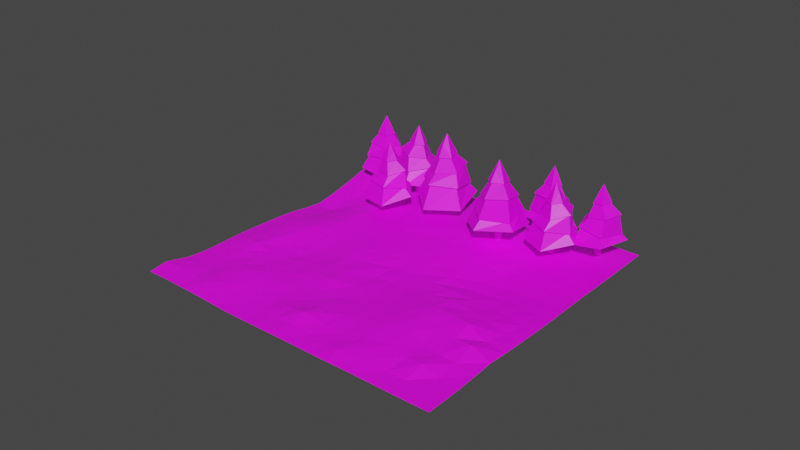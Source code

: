 # Source: escena.blend  (saved by Blender 3.5.10; exported with 4.5.12 LTS)
import bpy
from mathutils import Matrix  # noqa: F401  (used for matrix-valued properties, if any)

bpy.ops.wm.read_factory_settings(use_empty=True)
scene = bpy.context.scene
scene.name = 'Scene'

# ---- collections
col_collection = bpy.data.collections.new('Collection'); scene.collection.children.link(col_collection)

# ---- images (referenced by path relative to the original .blend; pixels are not part of the script)
import os
ASSET_DIR = os.environ.get("B2B_ASSET_DIR", "")  # directory of the original .blend (textures are referenced by path, not embedded)
HERE = os.path.dirname(os.path.abspath(__file__))  # packed textures are extracted next to this script under _unpacked/

def load_image(name, relpath, width, height, colorspace="sRGB"):
    """Load a texture the original file referenced (path relative to the .blend, or extracted next to this script)."""
    p = next((c for c in (os.path.join(HERE, relpath), os.path.join(ASSET_DIR, relpath)) if relpath and os.path.exists(c)), "")
    if p:
        img = bpy.data.images.load(p, check_existing=True)
        img.name = name
    else:  # same state as the original file: an image datablock whose file is absent (Cycles renders it pink)
        img = bpy.data.images.new(name, width, height)
        img.source = "FILE"
        img.filepath = "//" + (relpath or name)
    img.colorspace_settings.name = colorspace
    return img
img_texture1_png = load_image('texture1.png', 'texture1.png', 1024, 1024, 'sRGB')

# ---- materials (node trees are filled in below, after node groups)
mat_material_002 = bpy.data.materials.new('Material.002')
mat_material_002.use_transparent_shadow = False

# ---- material node trees
mat_material_002.use_nodes = True; mat_material_002.node_tree.nodes.clear()
_N = mat_material_002.node_tree.nodes; _L = mat_material_002.node_tree.links
n0 = _N.new('ShaderNodeBsdfPrincipled'); n0.name = 'Principled BSDF'; n0.location = (10, 300)
n0.distribution = 'GGX'
n0.subsurface_method = 'RANDOM_WALK_SKIN'
n0.inputs[3].default_value = 1.45
n0.inputs[27].default_value = (0.0, 0.0, 0.0, 1.0)
n0.inputs[28].default_value = 1.0
n1 = _N.new('ShaderNodeOutputMaterial'); n1.name = 'Material Output'; n1.location = (300, 300)
n2 = _N.new('ShaderNodeTexImage'); n2.name = 'Image Texture'; n2.location = (-347, 184)
n2.image = img_texture1_png
_L.new(n0.outputs[0], n1.inputs[0])
_L.new(n2.outputs[0], n0.inputs[0])
n1.is_active_output = True

# ---- world
world_world = bpy.data.worlds.new('World'); scene.world = world_world
world_world.use_nodes = True; world_world.node_tree.nodes.clear()
_N = world_world.node_tree.nodes; _L = world_world.node_tree.links
n0 = _N.new('ShaderNodeOutputWorld'); n0.name = 'World Output'; n0.location = (300, 300)
n1 = _N.new('ShaderNodeBackground'); n1.name = 'Background'; n1.location = (10, 300)
n1.inputs[0].default_value = (0.05088, 0.05088, 0.05088, 1.0)
_L.new(n1.outputs[0], n0.inputs[0])
n0.is_active_output = True
world_world.color = (0.05088, 0.05088, 0.05088)
world_world.use_sun_shadow = False
world_world.sun_shadow_jitter_overblur = 0.0

# ---- meshes
me_cone_019 = bpy.data.meshes.new('Cone.019')
me_cone_019.from_pydata([(1.206, 3.516, 0.5009), (1.523, 3.544, 0.5383), (1.138, 3.205, 0.4635), (1.161, 3.566, 0.5009), (1.072, 3.849, 0.07976), (1.779, 3.91, 0.1892), (0.9235, 3.155, -0.02972), (1.123, 3.791, 0.07976), (1.741, 3.844, 0.1754), (0.9935, 3.185, -0.01585), (0.8606, 3.907, -0.427), (1.784, 3.99, -0.5387), (0.6635, 3.001, -0.3152), (0.9308, 3.827, -0.427), (1.731, 3.899, -0.5238), (0.7601, 3.043, -0.3302), (0.7229, 4.063, -0.9168), (1.883, 4.163, -0.735), (0.4794, 2.924, -1.099), (1.489, 2.321, -1.029), (2.357, 3.086, -0.8045), (1.455, 2.629, -0.3671), (2.055, 3.159, -0.4868), (1.465, 2.524, -0.3579), (2.158, 3.135, -0.496), (1.531, 2.863, 0.02067), (1.993, 3.271, 0.1389), (1.539, 2.787, 0.0121), (2.067, 3.254, 0.1474), (1.413, 3.041, 0.4778), (1.651, 3.251, 0.524), (1.42, 2.974, 0.4721), (1.717, 3.236, 0.5297), (1.386, 3.311, 1.181), (1.077, 3.178, 0.4543), (1.23, 3.244, 0.8409), (1.557, 3.602, 0.5475), (1.552, 3.274, 0.8409), (-0.01354, 0.3053, 0.802), (0.2914, 0.08148, 0.8464), (0.1749, -0.2807, 0.8294), (-0.202, -0.2807, 0.7746), (-0.3184, 0.08148, 0.7576), (-0.01354, -0.01863, 1.61), (-0.2056, 0.04377, 1.206), (0.1052, -0.182, 1.206), (-0.01354, 0.3852, 0.802), (0.3665, 0.1062, 0.8574), (0.2214, -0.3453, 0.8362), (-0.2484, -0.3453, 0.7678), (-0.3936, 0.1062, 0.7467), (0.1288, 0.615, 0.3018), (0.7206, 0.1772, 0.4153), (0.4946, -0.5313, 0.372), (-0.237, -0.5313, 0.2316), (-0.463, 0.1772, 0.1882), (0.1288, 0.7069, 0.3018), (0.8065, 0.2056, 0.4318), (0.5476, -0.6056, 0.3821), (-0.29, -0.6056, 0.2214), (-0.5489, 0.2056, 0.1717), (-0.01354, 0.7989, -0.3001), (0.7554, 0.234, -0.4151), (0.4617, -0.68, -0.3712), (-0.4888, -0.68, -0.2291), (-0.7825, 0.234, -0.1852), (-0.01354, 0.9251, -0.3001), (0.8741, 0.273, -0.4329), (0.5351, -0.7821, -0.3822), (-0.5621, -0.7821, -0.2181), (-0.9012, 0.273, -0.1674), (-0.01354, 1.172, -0.882), (1.098, 0.3494, -0.666), (0.6736, -0.9821, -0.7485), (-0.7007, -0.9821, -1.016), (-1.125, 0.3494, -1.098), (-0.8918, -4.602, 0.5009), (-0.9089, -4.92, 0.5383), (-1.19, -4.49, 0.4635), (-0.8355, -4.565, 0.5009), (-0.5432, -4.517, 0.07976), (-0.5841, -5.226, 0.1892), (-1.209, -4.271, -0.02972), (-0.608, -4.559, 0.07976), (-0.6437, -5.178, 0.1754), (-1.189, -4.344, -0.01585), (-0.4552, -4.316, -0.427), (-0.5054, -5.242, -0.5387), (-1.324, -3.991, -0.3152), (-0.544, -4.374, -0.427), (-0.5876, -5.177, -0.5238), (-1.296, -4.093, -0.3302), (-0.281, -4.202, -0.9168), (-0.3483, -5.365, -0.735), (-1.373, -3.798, -1.099), (-2.115, -4.711, -1.029), (-1.482, -5.679, -0.8045), (-1.805, -4.721, -0.3671), (-1.367, -5.391, -0.4868), (-1.911, -4.717, -0.3579), (-1.405, -5.49, -0.496), (-1.584, -4.83, 0.02067), (-1.247, -5.345, 0.1389), (-1.661, -4.827, 0.0121), (-1.275, -5.417, 0.1474), (-1.391, -4.739, 0.4778), (-1.218, -5.005, 0.524), (-1.458, -4.736, 0.4721), (-1.242, -5.067, 0.5297), (-1.12, -4.751, 1.181), (-1.207, -4.426, 0.4543), (-1.165, -4.587, 0.8409), (-0.8569, -4.961, 0.5475), (-1.18, -4.91, 0.8409), (-0.1819, -6.256, 0.5009), (-0.4247, -6.462, 0.5383), (-0.3058, -5.962, 0.4635), (-0.1165, -6.271, 0.5009), (0.1192, -6.451, 0.07976), (-0.4236, -6.908, 0.1892), (-0.1592, -5.798, -0.02972), (0.04394, -6.433, 0.07976), (-0.4301, -6.832, 0.1754), (-0.1992, -5.862, -0.01585), (0.3256, -6.376, -0.427), (-0.3815, -6.976, -0.5387), (-0.03524, -5.522, -0.3152), (0.2223, -6.352, -0.427), (-0.3903, -6.871, -0.5238), (-0.09031, -5.612, -0.3302), (0.5281, -6.425, -0.9168), (-0.3627, -7.175, -0.735), (0.07106, -5.354, -1.099), (-1.102, -5.442, -1.029), (-1.37, -6.567, -0.8045), (-0.8962, -5.674, -0.3671), (-1.082, -6.453, -0.4868), (-0.9654, -5.594, -0.3579), (-1.179, -6.493, -0.496), (-0.8234, -5.909, 0.02067), (-0.9661, -6.509, 0.1389), (-0.874, -5.851, 0.0121), (-1.037, -6.537, 0.1474), (-0.6251, -5.987, 0.4778), (-0.6986, -6.296, 0.524), (-0.669, -5.936, 0.4721), (-0.7606, -6.321, 0.5297), (-0.4472, -6.192, 1.181), (-0.2709, -5.905, 0.4543), (-0.3587, -6.047, 0.8409), (-0.4192, -6.528, 0.5475), (-0.6041, -6.258, 0.8409), (0.3837, -4.342, 0.3701), (0.1554, -4.12, 0.4075), (0.6639, -4.191, 0.3327), (0.3744, -4.409, 0.3701), (0.2184, -4.66, -0.05102), (-0.2885, -4.164, 0.05846), (0.8416, -4.321, -0.1605), (0.229, -4.584, -0.05102), (-0.2136, -4.15, 0.04459), (0.7733, -4.287, -0.1466), (0.3117, -4.859, -0.5577), (-0.3527, -4.212, -0.6695), (1.128, -4.418, -0.446), (0.3264, -4.754, -0.5577), (-0.2492, -4.193, -0.6545), (1.033, -4.372, -0.4609), (0.2831, -5.065, -1.048), (-0.5485, -4.25, -0.8658), (1.306, -4.508, -1.229), (1.106, -3.348, -1.16), (-0.03988, -3.189, -0.9352), (0.8943, -3.576, -0.4979), (0.1017, -3.465, -0.6176), (0.9673, -3.499, -0.4887), (0.05244, -3.372, -0.6268), (0.6671, -3.67, -0.1101), (0.05708, -3.585, 0.008073), (0.7199, -3.615, -0.1187), (0.02148, -3.517, 0.01664), (0.6088, -3.875, 0.347), (0.2946, -3.831, 0.3932), (0.655, -3.827, 0.3413), (0.2633, -3.772, 0.3989), (0.4213, -4.072, 1.05), (0.7237, -4.22, 0.3235), (0.5742, -4.146, 0.7101), (0.08988, -4.132, 0.4167), (0.3413, -3.922, 0.7101), (-1.035, -2.929, 0.802), (-1.413, -2.921, 0.8464), (-0.9144, -2.57, 0.7576), (-0.9887, -2.994, 0.802), (-0.9197, -3.339, 0.3018), (-1.762, -3.32, 0.4318), (-0.6546, -2.539, 0.1717), (-0.9726, -3.264, 0.3018), (-1.709, -3.247, 0.4153), (-0.7411, -2.565, 0.1882), (-0.6777, -3.435, -0.3001), (-1.779, -3.414, -0.4329), (-0.3277, -2.391, -0.1674), (-0.7503, -3.332, -0.3001), (-1.704, -3.313, -0.4151), (-0.4472, -2.428, -0.1852), (-0.5353, -3.637, -0.882), (-1.918, -3.605, -0.666), (-0.1005, -2.324, -1.098), (-1.215, -1.481, -1.016), (-2.338, -2.272, -0.7485), (-1.214, -1.85, -0.2291), (-1.991, -2.397, -0.3712), (-1.213, -1.724, -0.2181), (-2.11, -2.356, -0.3822), (-1.334, -2.116, 0.2316), (-1.932, -2.538, 0.372), (-1.333, -2.025, 0.2214), (-2.018, -2.507, 0.3821), (-1.218, -2.341, 0.7746), (-1.526, -2.558, 0.8294), (-1.217, -2.262, 0.7678), (-1.602, -2.532, 0.8362), (-1.221, -2.664, 1.61), (-0.8387, -2.547, 0.7467), (-1.028, -2.604, 1.206), (-1.46, -2.985, 0.8574), (-1.412, -2.599, 1.206), (0.8334, 1.755, 0.5009), (1.031, 2.005, 0.5383), (1.013, 1.492, 0.4635), (0.7662, 1.758, 0.5009), (0.4997, 1.887, 0.07976), (0.9412, 2.442, 0.1892), (0.9018, 1.302, -0.02972), (0.577, 1.884, 0.07976), (0.9626, 2.369, 0.1754), (0.9282, 1.373, -0.01585), (0.312, 1.773, -0.427), (0.8864, 2.501, -0.5387), (0.8348, 1.007, -0.3152), (0.4181, 1.77, -0.427), (0.9158, 2.4, -0.5238), (0.8711, 1.106, -0.3302), (0.104, 1.78, -0.9168), (0.8287, 2.692, -0.735), (0.764, 0.8211, -1.099), (1.897, 1.14, -1.029), (1.937, 2.296, -0.8045), (1.649, 1.327, -0.3671), (1.676, 2.126, -0.4868), (1.732, 1.262, -0.3579), (1.764, 2.185, -0.496), (1.531, 1.543, 0.02067), (1.552, 2.158, 0.1389), (1.592, 1.496, 0.0121), (1.616, 2.201, 0.1474), (1.321, 1.58, 0.4778), (1.332, 1.897, 0.524), (1.374, 1.539, 0.4721), (1.388, 1.934, 0.5297), (1.106, 1.746, 1.181), (0.9899, 1.43, 0.4543), (1.048, 1.586, 0.8409), (1.012, 2.069, 0.5475), (1.247, 1.841, 0.8409), (-0.3589, 2.278, 0.3701), (-0.3002, 1.965, 0.4075), (-0.675, 2.315, 0.3327), (-0.3129, 2.327, 0.3701), (-0.04036, 2.443, -0.05102), (0.08785, 1.745, 0.05846), (-0.7453, 2.524, -0.1605), (-0.09323, 2.386, -0.05102), (0.01875, 1.776, 0.04459), (-0.7089, 2.457, -0.1466), (-0.002382, 2.658, -0.5577), (0.1682, 1.747, -0.6695), (-0.9231, 2.768, -0.446), (-0.07495, 2.581, -0.5577), (0.07283, 1.791, -0.6545), (-0.8726, 2.676, -0.4609), (0.1398, 2.81, -1.048), (0.35, 1.665, -0.8658), (-1.017, 2.944, -1.229), (-1.522, 1.881, -1.16), (-0.677, 1.091, -0.9352), (-1.218, 1.945, -0.4979), (-0.6335, 1.398, -0.6176), (-1.322, 1.925, -0.4887), (-0.6471, 1.293, -0.6268), (-0.9774, 1.892, -0.1101), (-0.5277, 1.471, 0.008073), (-1.053, 1.877, -0.1187), (-0.5379, 1.395, 0.01664), (-0.8118, 2.026, 0.347), (-0.5801, 1.809, 0.3932), (-0.8775, 2.013, 0.3413), (-0.5887, 1.742, 0.3989), (-0.5452, 2.078, 1.05), (-0.707, 2.374, 0.3235), (-0.6274, 2.227, 0.7101), (-0.2398, 1.936, 0.4167), (-0.5662, 1.91, 0.7101), (-0.6405, 2.096, -1.652), (-0.6435, 2.187, -1.652), (-0.6405, 2.096, -0.9468), (-0.5635, 2.024, -1.652), (-0.5635, 2.024, -0.9468), (-0.4725, 2.027, -1.652), (-0.4725, 2.027, -0.9468), (-0.4004, 2.104, -1.652), (-0.4004, 2.104, -0.9468), (-0.4035, 2.195, -1.652), (-0.4035, 2.195, -0.9468), (-0.4805, 2.267, -1.652), (-0.4805, 2.267, -0.9468), (-0.5715, 2.264, -1.652), (-0.5715, 2.264, -0.9468), (-0.6435, 2.187, -0.9468), (-0.1105, -0.08078, -1.6), (-0.1869, -0.00435, -1.6), (-0.1105, -0.08078, -0.7623), (0.01488, -0.08078, -1.6), (0.01488, -0.08078, -0.7623), (0.09131, -0.00435, -1.6), (0.09131, -0.00435, -0.7623), (0.09131, 0.121, -1.6), (0.09131, 0.121, -0.7623), (0.01488, 0.1974, -1.6), (0.01488, 0.1974, -0.7623), (-0.1105, 0.1974, -1.6), (-0.1105, 0.1974, -0.7623), (-0.1869, 0.121, -1.6), (-0.1869, 0.121, -0.7623), (-0.1869, -0.00435, -0.7623), (-1.208, -4.712, -1.521), (-1.19, -4.623, -1.521), (-1.208, -4.712, -0.816), (-1.151, -4.8, -1.521), (-1.151, -4.8, -0.816), (-1.062, -4.818, -1.521), (-1.062, -4.818, -0.816), (-0.9733, -4.761, -1.521), (-0.9733, -4.761, -0.816), (-0.9547, -4.672, -1.521), (-0.9547, -4.672, -0.816), (-1.012, -4.583, -1.521), (-1.012, -4.583, -0.816), (-1.102, -4.565, -1.521), (-1.102, -4.565, -0.816), (-1.19, -4.623, -0.816), (-0.4792, -6.101, -1.521), (-0.4017, -6.053, -1.521), (-0.4792, -6.101, -0.816), (-0.5037, -6.204, -1.521), (-0.5037, -6.204, -0.816), (-0.456, -6.281, -1.521), (-0.456, -6.281, -0.816), (-0.3533, -6.306, -1.521), (-0.3533, -6.306, -0.816), (-0.2758, -6.258, -1.521), (-0.2758, -6.258, -0.816), (-0.2514, -6.155, -1.521), (-0.2514, -6.155, -0.816), (-0.2991, -6.078, -1.521), (-0.2991, -6.078, -0.816), (-0.4017, -6.053, -0.816), (0.5093, -4.031, -1.652), (0.5642, -4.104, -1.652), (0.5093, -4.031, -0.9468), (0.4048, -4.017, -1.652), (0.4048, -4.017, -0.9468), (0.3322, -4.072, -1.652), (0.3322, -4.072, -0.9468), (0.3176, -4.176, -1.652), (0.3176, -4.176, -0.9468), (0.3725, -4.249, -1.652), (0.3725, -4.249, -0.9468), (0.477, -4.263, -1.652), (0.477, -4.263, -0.9468), (0.5496, -4.208, -1.652), (0.5496, -4.208, -0.9468), (0.5642, -4.104, -0.9468), (-1.178, -2.557, -1.6), (-1.071, -2.576, -1.6), (-1.178, -2.557, -0.7623), (-1.28, -2.63, -1.6), (-1.28, -2.63, -0.7623), (-1.299, -2.736, -1.6), (-1.299, -2.736, -0.7623), (-1.227, -2.839, -1.6), (-1.227, -2.839, -0.7623), (-1.12, -2.857, -1.6), (-1.12, -2.857, -0.7623), (-1.018, -2.785, -1.6), (-1.018, -2.785, -0.7623), (-0.9992, -2.678, -1.6), (-0.9992, -2.678, -0.7623), (-1.071, -2.576, -0.7623), (1.155, 1.662, -1.521), (1.089, 1.6, -1.521), (1.155, 1.662, -0.816), (1.159, 1.768, -1.521), (1.159, 1.768, -0.816), (1.097, 1.834, -1.521), (1.097, 1.834, -0.816), (0.9916, 1.838, -1.521), (0.9916, 1.838, -0.816), (0.925, 1.776, -1.521), (0.925, 1.776, -0.816), (0.9214, 1.671, -1.521), (0.9214, 1.671, -0.816), (0.9835, 1.604, -1.521), (0.9835, 1.604, -0.816), (1.089, 1.6, -0.816), (1.36, 3.218, -1.521), (1.269, 3.224, -1.521), (1.36, 3.218, -0.816), (1.439, 3.288, -1.521), (1.439, 3.288, -0.816), (1.444, 3.379, -1.521), (1.444, 3.379, -0.816), (1.375, 3.458, -1.521), (1.375, 3.458, -0.816), (1.284, 3.464, -1.521), (1.284, 3.464, -0.816), (1.205, 3.394, -1.521), (1.205, 3.394, -0.816), (1.199, 3.303, -1.521), (1.199, 3.303, -0.816), (1.269, 3.224, -0.816), (-9.048, 6.532, -1.501), (-11.17, -5.271, -1.663), (2.717, 4.218, -1.412), (0.447, -7.4, -1.666), (-3.312, 5.267, -1.638), (-10.12, 0.5666, -1.641), (-5.207, -6.365, -1.667), (1.568, -1.52, -1.519), (-3.787, -0.4904, -1.651), (-6.022, 5.833, -1.611), (-10.67, -2.308, -1.616), (-2.448, -6.867, -1.666), (2.019, 1.314, -1.621), (-0.4488, 4.72, -1.755), (-9.574, 3.53, -1.608), (-8.234, -5.776, -1.594), (0.9981, -4.591, -1.636), (-1.434, -0.5632, -1.498), (-7.217, 0.06613, -1.593), (-3.999, 2.375, -1.663), (-4.513, -4.0, -1.786), (-7.231, -2.976, -1.392), (-6.638, 3.337, -1.552), (-1.175, 1.891, -1.602), (-1.305, -4.256, -1.577), (-7.451, 6.146, -1.587), (-10.91, -3.814, -1.66), (-1.003, -7.136, -1.665), (2.396, 2.775, -1.457), (-1.918, 4.98, -1.787), (-9.851, 2.01, -1.651), (-6.803, -6.062, -1.645), (1.338, -3.046, -1.513), (-0.02008, -0.9258, -1.496), (-5.359, -0.08528, -1.702), (-3.534, 3.603, -1.498), (-4.244, -2.373, -1.633), (-4.737, 5.58, -1.602), (-10.4, -0.8587, -1.63), (-3.758, -6.611, -1.673), (1.756, -0.09512, -1.63), (1.237, 4.474, -1.416), (-9.254, 5.024, -1.585), (-9.715, -5.533, -1.655), (0.719, -5.97, -1.659), (-2.649, -0.6229, -1.569), (-8.762, 0.4981, -1.409), (-4.114, 1.188, -1.621), (-4.697, -5.272, -1.719), (-5.892, -3.291, -1.391), (-8.985, -2.869, -1.494), (-7.17, -1.505, -1.548), (-7.792, -4.353, -1.423), (-5.378, 2.912, -1.698), (-8.099, 3.519, -1.489), (-6.287, 4.643, -1.499), (-6.926, 1.7, -1.602), (0.3922, 1.615, -1.614), (-2.616, 2.101, -1.608), (-0.8244, 3.261, -1.688), (-1.446, 0.7522, -1.58), (-0.1549, -4.659, -1.57), (-2.931, -3.904, -1.794), (-1.086, -2.601, -1.43), (-1.961, -5.504, -1.657), (-3.187, -5.288, -1.752), (-2.794, -2.426, -1.533), (0.1646, -2.928, -1.492), (-2.765, 0.9194, -1.622), (-2.264, 3.504, -1.648), (0.8022, 3.016, -1.512), (-8.399, 1.799, -1.621), (-7.72, 4.921, -1.566), (-5.055, 4.257, -1.465), (-9.422, -4.13, -1.472), (-9.017, -1.19, -1.533), (-5.553, -1.573, -1.642), (-6.348, -4.785, -1.486), (-5.59, 1.549, -1.589), (0.08491, 0.4179, -1.56), (-0.7071, -5.875, -1.652), (-8.295, 6.447, -1.455), (-11.04, -4.543, -1.664), (-0.278, -7.268, -1.665), (2.606, 3.503, -1.354), (-2.601, 5.127, -1.691), (-9.983, 1.287, -1.646), (-6.008, -6.215, -1.658), (1.514, -2.274, -1.41), (0.7859, -1.246, -1.513), (-4.427, -0.3705, -1.726), (-3.436, 4.5, -1.562), (-3.898, -1.407, -1.616), (-5.383, 5.714, -1.598), (-10.56, -1.539, -1.596), (-3.118, -6.73, -1.669), (1.883, 0.5973, -1.635), (0.3692, 4.601, -1.61), (-9.42, 4.321, -1.569), (-8.976, -5.655, -1.627), (0.8542, -5.289, -1.651), (-2.067, -0.5917, -1.548), (-8.05, 0.2106, -1.51), (-4.095, 1.768, -1.649), (-4.558, -4.647, -1.757), (-5.208, -3.747, -1.58), (-8.115, -2.957, -1.441), (-7.213, -0.7156, -1.591), (-7.504, -3.689, -1.408), (-4.703, 2.613, -1.7), (-7.365, 3.512, -1.466), (-6.129, 5.265, -1.544), (-6.775, 2.537, -1.589), (1.221, 1.453, -1.613), (-1.904, 1.991, -1.592), (-0.6674, 3.987, -1.789), (-1.341, 1.31, -1.602), (0.3871, -4.639, -1.614), (-2.12, -3.948, -1.682), (-1.288, -1.541, -1.445), (-1.639, -4.882, -1.631), (-6.695, 5.963, -1.62), (-10.78, -3.078, -1.65), (-1.729, -7.003, -1.665), (2.184, 2.042, -1.571), (-1.221, 4.838, -1.853), (-9.721, 2.751, -1.642), (-7.525, -5.921, -1.625), (1.156, -3.837, -1.604), (-0.7628, -0.6652, -1.452), (-6.333, 0.08656, -1.604), (-3.803, 2.925, -1.619), (-4.491, -3.246, -1.726), (-4.048, 5.422, -1.614), (-10.25, -0.1554, -1.641), (-4.446, -6.495, -1.672), (1.645, -0.7932, -1.603), (2.069, 4.344, -1.277), (-9.133, 5.785, -1.543), (-10.44, -5.403, -1.663), (0.5829, -6.676, -1.664), (-3.206, -0.5822, -1.599), (-9.414, 0.5087, -1.562), (-3.937, 0.4084, -1.646), (-4.949, -5.884, -1.691), (-6.479, -3.037, -1.37), (-9.979, -2.469, -1.553), (-7.145, -2.266, -1.46), (-7.98, -4.98, -1.365), (-5.999, 3.151, -1.625), (-8.836, 3.514, -1.54), (-6.47, 4.019, -1.531), (-7.117, 0.8493, -1.59), (-0.4192, 1.769, -1.615), (-3.313, 2.226, -1.636), (-0.9803, 2.538, -1.605), (-1.476, 0.1558, -1.541), (-0.6952, -4.558, -1.56), (-3.776, -3.993, -1.83), (-1.082, -3.502, -1.502), (-2.238, -6.159, -1.665), (-2.558, -5.309, -1.692), (-3.921, -5.341, -1.766), (-3.02, -4.593, -1.763), (-3.467, -5.987, -1.714), (-1.931, -2.352, -1.475), (-3.623, -2.547, -1.617), (-2.672, -1.571, -1.499), (-2.877, -3.159, -1.673), (0.7392, -2.957, -1.489), (-0.3967, -2.861, -1.448), (0.132, -1.863, -1.471), (0.0648, -3.939, -1.532), (-2.122, 0.8349, -1.61), (-3.413, 1.031, -1.623), (-2.737, 1.509, -1.625), (-2.713, 0.2317, -1.612), (-1.566, 3.396, -1.694), (-2.897, 3.549, -1.566), (-2.127, 4.249, -1.781), (-2.431, 2.754, -1.582), (1.651, 2.901, -1.403), (-0.04094, 3.137, -1.625), (1.059, 3.747, -1.401), (0.5793, 2.291, -1.59), (-7.647, 1.744, -1.614), (-9.13, 1.896, -1.636), (-8.225, 2.61, -1.591), (-8.57, 1.109, -1.546), (-6.957, 4.772, -1.562), (-8.488, 4.995, -1.548), (-7.534, 5.525, -1.583), (-7.975, 4.393, -1.491), (-4.311, 3.879, -1.507), (-5.68, 4.515, -1.434), (-4.884, 4.946, -1.503), (-5.245, 3.585, -1.623), (-8.65, -4.272, -1.525), (-10.18, -3.956, -1.646), (-9.248, -3.511, -1.531), (-9.578, -4.803, -1.639), (-8.099, -1.463, -1.51), (-9.759, -0.9248, -1.566), (-8.931, -0.3771, -1.518), (-8.998, -2.019, -1.497), (-4.843, -1.949, -1.634), (-6.315, -1.491, -1.609), (-5.362, -0.8237, -1.701), (-5.746, -2.406, -1.526), (-5.552, -5.093, -1.643), (-7.032, -4.455, -1.289), (-6.125, -4.069, -1.442), (-6.622, -5.47, -1.601), (-4.817, 1.343, -1.624), (-6.277, 1.668, -1.577), (-5.488, 2.189, -1.667), (-5.613, 0.8683, -1.568), (0.9298, 0.1535, -1.605), (-0.7099, 0.6263, -1.544), (0.2243, 1.003, -1.604), (-0.01309, -0.1893, -1.508), (-0.004444, -5.924, -1.656), (-1.352, -5.736, -1.651), (-0.4524, -5.282, -1.625), (-0.873, -6.466, -1.661), (-1.585, -6.338, -1.662), (-1.033, -5.149, -1.619), (0.1778, -5.306, -1.641), (-0.7739, 0.04437, -1.48), (-0.5873, 1.184, -1.596), (1.066, 0.7916, -1.621), (-6.412, 0.9552, -1.52), (-6.13, 2.387, -1.633), (-4.794, 1.97, -1.666), (-7.355, -5.21, -1.53), (-6.765, -3.772, -1.32), (-5.339, -4.451, -1.643), (-6.359, -2.269, -1.514), (-6.293, -0.7123, -1.638), (-4.538, -1.13, -1.695), (-9.966, -1.516, -1.496), (-9.564, -0.2549, -1.594), (-8.187, -0.5518, -1.509), (-10.31, -4.675, -1.656), (-10.06, -3.272, -1.627), (-8.397, -3.643, -1.517), (-5.856, 3.842, -1.55), (-5.514, 5.14, -1.494), (-4.18, 4.708, -1.532), (-8.7, 4.401, -1.475), (-8.353, 5.709, -1.514), (-6.788, 5.378, -1.591), (-9.267, 1.198, -1.604), (-8.984, 2.653, -1.622), (-7.479, 2.617, -1.557), (-0.2312, 2.419, -1.619), (0.1638, 3.867, -1.622), (1.945, 3.634, -1.196), (-3.125, 2.839, -1.603), (-2.772, 4.365, -1.647), (-1.451, 4.118, -1.889), (-3.308, 0.303, -1.626), (-3.409, 1.623, -1.637), (-2.055, 1.406, -1.612), (-0.4556, -3.853, -1.504), (-0.5414, -1.719, -1.433), (0.806, -2.062, -1.412), (-3.778, -3.3, -1.765), (-3.306, -1.57, -1.546), (-1.991, -1.476, -1.484), (-4.165, -5.962, -1.714), (-3.804, -4.689, -1.798), (-2.324, -4.641, -1.698), (-2.829, -6.018, -1.683), (-1.963, -3.173, -1.577), (0.5819, -3.866, -1.578), (-2.119, 0.1957, -1.591), (-1.706, 2.645, -1.573), (1.4, 2.167, -1.559), (-7.865, 0.9225, -1.584), (-7.184, 4.231, -1.511), (-4.546, 3.19, -1.655), (-8.808, -4.916, -1.559), (-8.028, -2.254, -1.442), (-5.1, -2.836, -1.55), (-5.8, -5.722, -1.654), (-4.631, 0.5574, -1.671), (0.8259, -0.5087, -1.573), (-0.1434, -6.564, -1.662)], [], [(0, 1, 5, 4), (1, 0, 3, 36), (0, 2, 34, 3), (2, 0, 4, 6), (8, 7, 4, 5), (7, 9, 6, 4), (7, 8, 11, 10), (9, 7, 10, 12), (14, 13, 10, 11), (13, 15, 12, 10), (13, 14, 17, 16), (15, 13, 16, 18), (16, 17, 20, 19, 18), (21, 15, 18, 19), (22, 21, 19, 20), (21, 22, 24, 23), (15, 21, 23, 12), (26, 25, 23, 24), (25, 9, 12, 23), (25, 26, 28, 27), (9, 25, 27, 6), (30, 29, 27, 28), (29, 2, 6, 27), (29, 30, 32, 31), (2, 29, 31, 34), (32, 37, 33, 31), (31, 33, 35, 34), (34, 35, 33, 3), (3, 33, 36), (36, 33, 37, 32), (30, 1, 36, 32), (1, 30, 28, 5), (26, 8, 5, 28), (8, 26, 24, 11), (22, 14, 11, 24), (14, 22, 20, 17), (46, 43, 47), (47, 43, 45, 48), (48, 45, 43, 49), (42, 38, 56, 60), (49, 43, 44, 50), (50, 44, 43, 46), (39, 38, 46, 47), (40, 39, 47, 48), (41, 40, 48, 49), (42, 41, 49, 50), (38, 42, 50, 46), (53, 54, 69, 68), (40, 41, 59, 58), (38, 39, 57, 56), (41, 42, 60, 59), (39, 40, 58, 57), (52, 51, 56, 57), (53, 52, 57, 58), (54, 53, 58, 59), (55, 54, 59, 60), (51, 55, 60, 56), (65, 61, 71, 75), (51, 52, 67, 66), (54, 55, 70, 69), (52, 53, 68, 67), (55, 51, 66, 70), (62, 61, 66, 67), (63, 62, 67, 68), (64, 63, 68, 69), (65, 64, 69, 70), (61, 65, 70, 66), (71, 72, 73, 74, 75), (63, 64, 74, 73), (61, 62, 72, 71), (64, 65, 75, 74), (62, 63, 73, 72), (76, 77, 81, 80), (77, 76, 79, 112), (76, 78, 110, 79), (78, 76, 80, 82), (84, 83, 80, 81), (83, 85, 82, 80), (83, 84, 87, 86), (85, 83, 86, 88), (90, 89, 86, 87), (89, 91, 88, 86), (89, 90, 93, 92), (91, 89, 92, 94), (92, 93, 96, 95, 94), (97, 91, 94, 95), (98, 97, 95, 96), (97, 98, 100, 99), (91, 97, 99, 88), (102, 101, 99, 100), (101, 85, 88, 99), (101, 102, 104, 103), (85, 101, 103, 82), (106, 105, 103, 104), (105, 78, 82, 103), (105, 106, 108, 107), (78, 105, 107, 110), (108, 113, 109, 107), (107, 109, 111, 110), (110, 111, 109, 79), (79, 109, 112), (112, 109, 113, 108), (106, 77, 112, 108), (77, 106, 104, 81), (102, 84, 81, 104), (84, 102, 100, 87), (98, 90, 87, 100), (90, 98, 96, 93), (114, 115, 119, 118), (115, 114, 117, 150), (114, 116, 148, 117), (116, 114, 118, 120), (122, 121, 118, 119), (121, 123, 120, 118), (121, 122, 125, 124), (123, 121, 124, 126), (128, 127, 124, 125), (127, 129, 126, 124), (127, 128, 131, 130), (129, 127, 130, 132), (130, 131, 134, 133, 132), (135, 129, 132, 133), (136, 135, 133, 134), (135, 136, 138, 137), (129, 135, 137, 126), (140, 139, 137, 138), (139, 123, 126, 137), (139, 140, 142, 141), (123, 139, 141, 120), (144, 143, 141, 142), (143, 116, 120, 141), (143, 144, 146, 145), (116, 143, 145, 148), (146, 151, 147, 145), (145, 147, 149, 148), (148, 149, 147, 117), (117, 147, 150), (150, 147, 151, 146), (144, 115, 150, 146), (115, 144, 142, 119), (140, 122, 119, 142), (122, 140, 138, 125), (136, 128, 125, 138), (128, 136, 134, 131), (152, 153, 157, 156), (153, 152, 155, 188), (152, 154, 186, 155), (154, 152, 156, 158), (160, 159, 156, 157), (159, 161, 158, 156), (159, 160, 163, 162), (161, 159, 162, 164), (166, 165, 162, 163), (165, 167, 164, 162), (165, 166, 169, 168), (167, 165, 168, 170), (168, 169, 172, 171, 170), (173, 167, 170, 171), (174, 173, 171, 172), (173, 174, 176, 175), (167, 173, 175, 164), (178, 177, 175, 176), (177, 161, 164, 175), (177, 178, 180, 179), (161, 177, 179, 158), (182, 181, 179, 180), (181, 154, 158, 179), (181, 182, 184, 183), (154, 181, 183, 186), (184, 189, 185, 183), (183, 185, 187, 186), (186, 187, 185, 155), (155, 185, 188), (188, 185, 189, 184), (182, 153, 188, 184), (153, 182, 180, 157), (178, 160, 157, 180), (160, 178, 176, 163), (174, 166, 163, 176), (166, 174, 172, 169), (190, 191, 195, 194), (191, 190, 193, 226), (190, 192, 224, 193), (192, 190, 194, 196), (198, 197, 194, 195), (197, 199, 196, 194), (197, 198, 201, 200), (199, 197, 200, 202), (204, 203, 200, 201), (203, 205, 202, 200), (203, 204, 207, 206), (205, 203, 206, 208), (206, 207, 210, 209, 208), (211, 205, 208, 209), (212, 211, 209, 210), (211, 212, 214, 213), (205, 211, 213, 202), (216, 215, 213, 214), (215, 199, 202, 213), (215, 216, 218, 217), (199, 215, 217, 196), (220, 219, 217, 218), (219, 192, 196, 217), (219, 220, 222, 221), (192, 219, 221, 224), (222, 227, 223, 221), (221, 223, 225, 224), (224, 225, 223, 193), (193, 223, 226), (226, 223, 227, 222), (220, 191, 226, 222), (191, 220, 218, 195), (216, 198, 195, 218), (198, 216, 214, 201), (212, 204, 201, 214), (204, 212, 210, 207), (228, 229, 233, 232), (229, 228, 231, 264), (228, 230, 262, 231), (230, 228, 232, 234), (236, 235, 232, 233), (235, 237, 234, 232), (235, 236, 239, 238), (237, 235, 238, 240), (242, 241, 238, 239), (241, 243, 240, 238), (241, 242, 245, 244), (243, 241, 244, 246), (244, 245, 248, 247, 246), (249, 243, 246, 247), (250, 249, 247, 248), (249, 250, 252, 251), (243, 249, 251, 240), (254, 253, 251, 252), (253, 237, 240, 251), (253, 254, 256, 255), (237, 253, 255, 234), (258, 257, 255, 256), (257, 230, 234, 255), (257, 258, 260, 259), (230, 257, 259, 262), (260, 265, 261, 259), (259, 261, 263, 262), (262, 263, 261, 231), (231, 261, 264), (264, 261, 265, 260), (258, 229, 264, 260), (229, 258, 256, 233), (254, 236, 233, 256), (236, 254, 252, 239), (250, 242, 239, 252), (242, 250, 248, 245), (266, 267, 271, 270), (267, 266, 269, 302), (266, 268, 300, 269), (268, 266, 270, 272), (274, 273, 270, 271), (273, 275, 272, 270), (273, 274, 277, 276), (275, 273, 276, 278), (280, 279, 276, 277), (279, 281, 278, 276), (279, 280, 283, 282), (281, 279, 282, 284), (282, 283, 286, 285, 284), (287, 281, 284, 285), (288, 287, 285, 286), (287, 288, 290, 289), (281, 287, 289, 278), (292, 291, 289, 290), (291, 275, 278, 289), (291, 292, 294, 293), (275, 291, 293, 272), (296, 295, 293, 294), (295, 268, 272, 293), (295, 296, 298, 297), (268, 295, 297, 300), (298, 303, 299, 297), (297, 299, 301, 300), (300, 301, 299, 269), (269, 299, 302), (302, 299, 303, 298), (296, 267, 302, 298), (267, 296, 294, 271), (292, 274, 271, 294), (274, 292, 290, 277), (288, 280, 277, 290), (280, 288, 286, 283), (317, 315, 313, 311, 309, 307, 304, 305), (304, 306, 319, 305), (307, 308, 306, 304), (308, 307, 309, 310), (311, 312, 310, 309), (312, 311, 313, 314), (315, 316, 314, 313), (316, 315, 317, 318), (305, 319, 318, 317), (312, 314, 316, 318, 319, 306, 308, 310), (333, 331, 329, 327, 325, 323, 320, 321), (320, 322, 335, 321), (323, 324, 322, 320), (324, 323, 325, 326), (327, 328, 326, 325), (328, 327, 329, 330), (331, 332, 330, 329), (332, 331, 333, 334), (321, 335, 334, 333), (328, 330, 332, 334, 335, 322, 324, 326), (349, 347, 345, 343, 341, 339, 336, 337), (336, 338, 351, 337), (339, 340, 338, 336), (340, 339, 341, 342), (343, 344, 342, 341), (344, 343, 345, 346), (347, 348, 346, 345), (348, 347, 349, 350), (337, 351, 350, 349), (344, 346, 348, 350, 351, 338, 340, 342), (365, 363, 361, 359, 357, 355, 352, 353), (352, 354, 367, 353), (355, 356, 354, 352), (356, 355, 357, 358), (359, 360, 358, 357), (360, 359, 361, 362), (363, 364, 362, 361), (364, 363, 365, 366), (353, 367, 366, 365), (360, 362, 364, 366, 367, 354, 356, 358), (381, 379, 377, 375, 373, 371, 368, 369), (368, 370, 383, 369), (371, 372, 370, 368), (372, 371, 373, 374), (375, 376, 374, 373), (376, 375, 377, 378), (379, 380, 378, 377), (380, 379, 381, 382), (369, 383, 382, 381), (376, 378, 380, 382, 383, 370, 372, 374), (397, 395, 393, 391, 389, 387, 384, 385), (384, 386, 399, 385), (387, 388, 386, 384), (388, 387, 389, 390), (391, 392, 390, 389), (392, 391, 393, 394), (395, 396, 394, 393), (396, 395, 397, 398), (385, 399, 398, 397), (392, 394, 396, 398, 399, 386, 388, 390), (413, 411, 409, 407, 405, 403, 400, 401), (400, 402, 415, 401), (403, 404, 402, 400), (404, 403, 405, 406), (407, 408, 406, 405), (408, 407, 409, 410), (411, 412, 410, 409), (412, 411, 413, 414), (401, 415, 414, 413), (408, 410, 412, 414, 415, 402, 404, 406), (429, 427, 425, 423, 421, 419, 416, 417), (416, 418, 431, 417), (419, 420, 418, 416), (420, 419, 421, 422), (423, 424, 422, 421), (424, 423, 425, 426), (427, 428, 426, 425), (428, 427, 429, 430), (417, 431, 430, 429), (424, 426, 428, 430, 431, 418, 420, 422), (720, 515, 435, 572), (719, 521, 439, 568), (718, 522, 440, 575), (717, 519, 438, 576), (716, 537, 452, 564), (715, 538, 453, 579), (714, 531, 447, 580), (713, 541, 451, 563), (712, 542, 454, 583), (711, 534, 450, 584), (710, 545, 444, 556), (709, 546, 455, 587), (708, 533, 449, 588), (707, 549, 448, 560), (706, 550, 456, 591), (705, 527, 443, 592), (704, 593, 496, 552), (703, 594, 497, 595), (702, 567, 471, 596), (701, 597, 495, 551), (700, 598, 498, 599), (699, 590, 494, 600), (698, 601, 464, 520), (697, 602, 499, 603), (696, 589, 493, 604), (695, 605, 492, 548), (694, 606, 500, 607), (693, 573, 477, 608), (692, 609, 491, 547), (691, 610, 501, 611), (690, 586, 490, 612), (689, 613, 460, 516), (688, 614, 502, 615), (687, 585, 489, 616), (686, 617, 488, 544), (685, 618, 503, 619), (684, 574, 478, 620), (683, 621, 487, 543), (682, 622, 504, 623), (681, 582, 486, 624), (680, 625, 467, 523), (679, 626, 505, 627), (678, 581, 485, 628), (677, 629, 484, 540), (676, 630, 506, 631), (675, 571, 475, 632), (674, 633, 483, 539), (673, 634, 507, 635), (672, 578, 482, 636), (671, 637, 468, 524), (670, 638, 508, 639), (669, 577, 481, 640), (668, 641, 480, 536), (667, 642, 509, 643), (666, 559, 463, 644), (665, 645, 479, 535), (664, 646, 510, 647), (663, 562, 466, 648), (662, 649, 472, 528), (661, 650, 511, 651), (660, 561, 465, 652), (659, 653, 476, 532), (658, 654, 512, 655), (657, 555, 459, 656), (654, 657, 656, 512), (496, 592, 657, 654), (592, 443, 555, 657), (589, 658, 655, 493), (456, 552, 658, 589), (552, 496, 654, 658), (549, 659, 532, 448), (493, 655, 659, 549), (655, 512, 653, 659), (650, 660, 652, 511), (492, 588, 660, 650), (588, 449, 561, 660), (585, 661, 651, 489), (455, 548, 661, 585), (548, 492, 650, 661), (545, 662, 528, 444), (489, 651, 662, 545), (651, 511, 649, 662), (646, 663, 648, 510), (488, 584, 663, 646), (584, 450, 562, 663), (581, 664, 647, 485), (454, 544, 664, 581), (544, 488, 646, 664), (541, 665, 535, 451), (485, 647, 665, 541), (647, 510, 645, 665), (642, 666, 644, 509), (484, 580, 666, 642), (580, 447, 559, 666), (577, 667, 643, 481), (453, 540, 667, 577), (540, 484, 642, 667), (537, 668, 536, 452), (481, 643, 668, 537), (643, 509, 641, 668), (638, 669, 640, 508), (483, 579, 669, 638), (579, 453, 577, 669), (562, 670, 639, 466), (450, 539, 670, 562), (539, 483, 638, 670), (522, 671, 524, 440), (466, 639, 671, 522), (639, 508, 637, 671), (634, 672, 636, 507), (470, 526, 672, 634), (526, 442, 578, 672), (574, 673, 635, 478), (437, 566, 673, 574), (566, 470, 634, 673), (534, 674, 539, 450), (478, 635, 674, 534), (635, 507, 633, 674), (630, 675, 632, 506), (458, 514, 675, 630), (514, 433, 571, 675), (578, 676, 631, 482), (442, 554, 676, 578), (554, 458, 630, 676), (538, 677, 540, 453), (482, 631, 677, 538), (631, 506, 629, 677), (626, 678, 628, 505), (487, 583, 678, 626), (583, 454, 581, 678), (525, 679, 627, 469), (441, 543, 679, 525), (543, 487, 626, 679), (565, 680, 523, 436), (469, 627, 680, 565), (627, 505, 625, 680), (622, 681, 624, 504), (474, 530, 681, 622), (530, 446, 582, 681), (513, 682, 623, 457), (432, 570, 682, 513), (570, 474, 622, 682), (553, 683, 543, 441), (457, 623, 683, 553), (623, 504, 621, 683), (618, 684, 620, 503), (462, 518, 684, 618), (518, 437, 574, 684), (582, 685, 619, 486), (446, 558, 685, 582), (558, 462, 618, 685), (542, 686, 544, 454), (486, 619, 686, 542), (619, 503, 617, 686), (614, 687, 616, 502), (491, 587, 687, 614), (587, 455, 585, 687), (529, 688, 615, 473), (445, 547, 688, 529), (547, 491, 614, 688), (569, 689, 516, 434), (473, 615, 689, 569), (615, 502, 613, 689), (610, 690, 612, 501), (467, 563, 690, 610), (563, 451, 586, 690), (517, 691, 611, 461), (436, 523, 691, 517), (523, 467, 610, 691), (557, 692, 547, 445), (461, 611, 692, 557), (611, 501, 609, 692), (606, 693, 608, 500), (479, 575, 693, 606), (575, 440, 573, 693), (586, 694, 607, 490), (451, 535, 694, 586), (535, 479, 606, 694), (546, 695, 548, 455), (490, 607, 695, 546), (607, 500, 605, 695), (602, 696, 604, 499), (495, 591, 696, 602), (591, 456, 589, 696), (561, 697, 603, 465), (449, 551, 697, 561), (551, 495, 602, 697), (521, 698, 520, 439), (465, 603, 698, 521), (603, 499, 601, 698), (598, 699, 600, 498), (468, 564, 699, 598), (564, 452, 590, 699), (573, 700, 599, 477), (440, 524, 700, 573), (524, 468, 598, 700), (533, 701, 551, 449), (477, 599, 701, 533), (599, 498, 597, 701), (594, 702, 596, 497), (480, 576, 702, 594), (576, 438, 567, 702), (590, 703, 595, 494), (452, 536, 703, 590), (536, 480, 594, 703), (550, 704, 552, 456), (494, 595, 704, 550), (595, 497, 593, 704), (593, 705, 592, 496), (497, 596, 705, 593), (596, 471, 527, 705), (597, 706, 591, 495), (498, 600, 706, 597), (600, 494, 550, 706), (601, 707, 560, 464), (499, 604, 707, 601), (604, 493, 549, 707), (605, 708, 588, 492), (500, 608, 708, 605), (608, 477, 533, 708), (609, 709, 587, 491), (501, 612, 709, 609), (612, 490, 546, 709), (613, 710, 556, 460), (502, 616, 710, 613), (616, 489, 545, 710), (617, 711, 584, 488), (503, 620, 711, 617), (620, 478, 534, 711), (621, 712, 583, 487), (504, 624, 712, 621), (624, 486, 542, 712), (625, 713, 563, 467), (505, 628, 713, 625), (628, 485, 541, 713), (629, 714, 580, 484), (506, 632, 714, 629), (632, 475, 531, 714), (633, 715, 579, 483), (507, 636, 715, 633), (636, 482, 538, 715), (637, 716, 564, 468), (508, 640, 716, 637), (640, 481, 537, 716), (641, 717, 576, 480), (509, 644, 717, 641), (644, 463, 519, 717), (645, 718, 575, 479), (510, 648, 718, 645), (648, 466, 522, 718), (649, 719, 568, 472), (511, 652, 719, 649), (652, 465, 521, 719), (653, 720, 572, 476), (512, 656, 720, 653), (656, 459, 515, 720)])
_uv = me_cone_019.uv_layers.new(name='UVMap')
_uv.uv.foreach_set('vector', [0.3719, 0.9195, 0.4052, 0.9654, 0.4052, 0.9654, 0.3719, 0.9195, 0.4052, 0.9654, 0.3719, 0.9195, 0.3684, 0.9195, 0.4042, 0.9687, 0.3719, 0.9195, 0.4052, 0.8736, 0.4042, 0.8703, 0.3684, 0.9195, 0.4052, 0.8736, 0.3719, 0.9195, 0.3719, 0.9195, 0.4052, 0.8736, 0.4063, 0.9622, 0.3753, 0.9195, 0.3719, 0.9195, 0.4052, 0.9654, 0.3753, 0.9195, 0.4063, 0.8768, 0.4052, 0.8736, 0.3719, 0.9195, 0.3753, 0.9195, 0.4063, 0.9622, 0.4063, 0.9622, 0.3753, 0.9195, 0.4063, 0.8768, 0.3753, 0.9195, 0.3753, 0.9195, 0.4063, 0.8768, 0.4081, 0.9564, 0.3813, 0.9195, 0.3753, 0.9195, 0.4063, 0.9622, 0.3813, 0.9195, 0.4081, 0.8825, 0.4063, 0.8768, 0.3753, 0.9195, 0.3813, 0.9195, 0.4081, 0.9564, 0.4081, 0.9564, 0.3813, 0.9195, 0.4081, 0.8825, 0.3813, 0.9195, 0.3813, 0.9195, 0.4081, 0.8825, 0.3813, 0.9195, 0.4081, 0.9564, 0.4516, 0.9423, 0.4516, 0.8966, 0.4081, 0.8825, 0.4516, 0.8966, 0.4081, 0.8825, 0.4081, 0.8825, 0.4516, 0.8966, 0.4516, 0.9423, 0.4516, 0.8966, 0.4516, 0.8966, 0.4516, 0.9423, 0.4516, 0.8966, 0.4516, 0.9423, 0.4564, 0.9459, 0.4564, 0.8931, 0.4081, 0.8825, 0.4516, 0.8966, 0.4564, 0.8931, 0.4063, 0.8768, 0.4564, 0.9459, 0.4564, 0.8931, 0.4564, 0.8931, 0.4564, 0.9459, 0.4564, 0.8931, 0.4063, 0.8768, 0.4063, 0.8768, 0.4564, 0.8931, 0.4564, 0.8931, 0.4564, 0.9459, 0.4592, 0.9479, 0.4592, 0.8911, 0.4063, 0.8768, 0.4564, 0.8931, 0.4592, 0.8911, 0.4052, 0.8736, 0.4592, 0.9479, 0.4592, 0.8911, 0.4592, 0.8911, 0.4592, 0.9479, 0.4592, 0.8911, 0.4052, 0.8736, 0.4052, 0.8736, 0.4592, 0.8911, 0.4592, 0.8911, 0.4592, 0.9479, 0.462, 0.9499, 0.462, 0.8891, 0.4052, 0.8736, 0.4592, 0.8911, 0.462, 0.8891, 0.4042, 0.8703, 0.2743, 0.6539, 0.2534, 0.6387, 0.2324, 0.6235, 0.2743, 0.5931, 0.2743, 0.5931, 0.2324, 0.6235, 0.2245, 0.5989, 0.2165, 0.5743, 0.2165, 0.5743, 0.2245, 0.5989, 0.2324, 0.6235, 0.1807, 0.6235, 0.1807, 0.6235, 0.2324, 0.6235, 0.2165, 0.6727, 0.2165, 0.6727, 0.2324, 0.6235, 0.2534, 0.6387, 0.2743, 0.6539, 0.4592, 0.9479, 0.4052, 0.9654, 0.4042, 0.9687, 0.462, 0.9499, 0.4052, 0.9654, 0.4592, 0.9479, 0.4592, 0.9479, 0.4052, 0.9654, 0.4564, 0.9459, 0.4063, 0.9622, 0.4052, 0.9654, 0.4592, 0.9479, 0.4063, 0.9622, 0.4564, 0.9459, 0.4564, 0.9459, 0.4063, 0.9622, 0.4516, 0.9423, 0.4081, 0.9564, 0.4063, 0.9622, 0.4564, 0.9459, 0.4081, 0.9564, 0.4516, 0.9423, 0.4516, 0.9423, 0.4081, 0.9564, 0.08687, 0.7221, 0.1386, 0.7221, 0.1226, 0.7713, 0.1226, 0.7713, 0.1386, 0.7221, 0.1595, 0.7373, 0.1804, 0.7525, 0.1804, 0.7525, 0.1595, 0.7373, 0.1386, 0.7221, 0.1804, 0.6918, 0.4052, 0.6762, 0.3719, 0.7221, 0.3719, 0.7221, 0.4052, 0.6762, 0.1804, 0.6918, 0.1386, 0.7221, 0.1306, 0.6976, 0.1226, 0.673, 0.1226, 0.673, 0.1306, 0.6976, 0.1386, 0.7221, 0.08687, 0.7221, 0.4052, 0.7681, 0.3719, 0.7221, 0.3684, 0.7221, 0.4042, 0.7713, 0.4592, 0.7505, 0.4052, 0.7681, 0.4042, 0.7713, 0.462, 0.7525, 0.4592, 0.6938, 0.4592, 0.7505, 0.462, 0.7525, 0.462, 0.6918, 0.4052, 0.6762, 0.4592, 0.6938, 0.462, 0.6918, 0.4042, 0.673, 0.3719, 0.7221, 0.4052, 0.6762, 0.4042, 0.673, 0.3684, 0.7221, 0.4564, 0.7485, 0.4564, 0.6958, 0.4564, 0.6958, 0.4564, 0.7485, 0.4592, 0.7505, 0.4592, 0.6938, 0.4592, 0.6938, 0.4592, 0.7505, 0.3719, 0.7221, 0.4052, 0.7681, 0.4052, 0.7681, 0.3719, 0.7221, 0.4592, 0.6938, 0.4052, 0.6762, 0.4052, 0.6762, 0.4592, 0.6938, 0.4052, 0.7681, 0.4592, 0.7505, 0.4592, 0.7505, 0.4052, 0.7681, 0.4063, 0.7648, 0.3753, 0.7221, 0.3719, 0.7221, 0.4052, 0.7681, 0.4564, 0.7485, 0.4063, 0.7648, 0.4052, 0.7681, 0.4592, 0.7505, 0.4564, 0.6958, 0.4564, 0.7485, 0.4592, 0.7505, 0.4592, 0.6938, 0.4063, 0.6795, 0.4564, 0.6958, 0.4592, 0.6938, 0.4052, 0.6762, 0.3753, 0.7221, 0.4063, 0.6795, 0.4052, 0.6762, 0.3719, 0.7221, 0.4081, 0.6852, 0.3813, 0.7221, 0.3813, 0.7221, 0.4081, 0.6852, 0.3753, 0.7221, 0.4063, 0.7648, 0.4063, 0.7648, 0.3753, 0.7221, 0.4564, 0.6958, 0.4063, 0.6795, 0.4063, 0.6795, 0.4564, 0.6958, 0.4063, 0.7648, 0.4564, 0.7485, 0.4564, 0.7485, 0.4063, 0.7648, 0.4063, 0.6795, 0.3753, 0.7221, 0.3753, 0.7221, 0.4063, 0.6795, 0.4081, 0.7591, 0.3813, 0.7221, 0.3753, 0.7221, 0.4063, 0.7648, 0.4516, 0.745, 0.4081, 0.7591, 0.4063, 0.7648, 0.4564, 0.7485, 0.4516, 0.6993, 0.4516, 0.745, 0.4564, 0.7485, 0.4564, 0.6958, 0.4081, 0.6852, 0.4516, 0.6993, 0.4564, 0.6958, 0.4063, 0.6795, 0.3813, 0.7221, 0.4081, 0.6852, 0.4063, 0.6795, 0.3753, 0.7221, 0.3813, 0.7221, 0.4081, 0.7591, 0.4516, 0.745, 0.4516, 0.6993, 0.4081, 0.6852, 0.4516, 0.745, 0.4516, 0.6993, 0.4516, 0.6993, 0.4516, 0.745, 0.3813, 0.7221, 0.4081, 0.7591, 0.4081, 0.7591, 0.3813, 0.7221, 0.4516, 0.6993, 0.4081, 0.6852, 0.4081, 0.6852, 0.4516, 0.6993, 0.4081, 0.7591, 0.4516, 0.745, 0.4516, 0.745, 0.4081, 0.7591, 0.278, 0.8208, 0.3114, 0.8668, 0.3114, 0.8668, 0.278, 0.8208, 0.3114, 0.8668, 0.278, 0.8208, 0.2746, 0.8208, 0.3103, 0.87, 0.278, 0.8208, 0.3114, 0.7749, 0.3103, 0.7716, 0.2746, 0.8208, 0.3114, 0.7749, 0.278, 0.8208, 0.278, 0.8208, 0.3114, 0.7749, 0.3124, 0.8635, 0.2814, 0.8208, 0.278, 0.8208, 0.3114, 0.8668, 0.2814, 0.8208, 0.3124, 0.7782, 0.3114, 0.7749, 0.278, 0.8208, 0.2814, 0.8208, 0.3124, 0.8635, 0.3124, 0.8635, 0.2814, 0.8208, 0.3124, 0.7782, 0.2814, 0.8208, 0.2814, 0.8208, 0.3124, 0.7782, 0.3143, 0.8578, 0.2874, 0.8208, 0.2814, 0.8208, 0.3124, 0.8635, 0.2874, 0.8208, 0.3143, 0.7839, 0.3124, 0.7782, 0.2814, 0.8208, 0.2874, 0.8208, 0.3143, 0.8578, 0.3143, 0.8578, 0.2874, 0.8208, 0.3143, 0.7839, 0.2874, 0.8208, 0.2874, 0.8208, 0.3143, 0.7839, 0.2874, 0.8208, 0.3143, 0.8578, 0.3577, 0.8437, 0.3577, 0.798, 0.3143, 0.7839, 0.3577, 0.798, 0.3143, 0.7839, 0.3143, 0.7839, 0.3577, 0.798, 0.3577, 0.8437, 0.3577, 0.798, 0.3577, 0.798, 0.3577, 0.8437, 0.3577, 0.798, 0.3577, 0.8437, 0.3626, 0.8472, 0.3626, 0.7945, 0.3143, 0.7839, 0.3577, 0.798, 0.3626, 0.7945, 0.3124, 0.7782, 0.3626, 0.8472, 0.3626, 0.7945, 0.3626, 0.7945, 0.3626, 0.8472, 0.3626, 0.7945, 0.3124, 0.7782, 0.3124, 0.7782, 0.3626, 0.7945, 0.3626, 0.7945, 0.3626, 0.8472, 0.3654, 0.8492, 0.3654, 0.7924, 0.3124, 0.7782, 0.3626, 0.7945, 0.3654, 0.7924, 0.3114, 0.7749, 0.3654, 0.8492, 0.3654, 0.7924, 0.3654, 0.7924, 0.3654, 0.8492, 0.3654, 0.7924, 0.3114, 0.7749, 0.3114, 0.7749, 0.3654, 0.7924, 0.3654, 0.7924, 0.3654, 0.8492, 0.3681, 0.8512, 0.3681, 0.7904, 0.3114, 0.7749, 0.3654, 0.7924, 0.3681, 0.7904, 0.3103, 0.7716, 0.3681, 0.7525, 0.3472, 0.7373, 0.3263, 0.7221, 0.3681, 0.6918, 0.3681, 0.6918, 0.3263, 0.7221, 0.3183, 0.6976, 0.3103, 0.673, 0.3103, 0.673, 0.3183, 0.6976, 0.3263, 0.7221, 0.2746, 0.7221, 0.2746, 0.7221, 0.3263, 0.7221, 0.3103, 0.7713, 0.3103, 0.7713, 0.3263, 0.7221, 0.3472, 0.7373, 0.3681, 0.7525, 0.3654, 0.8492, 0.3114, 0.8668, 0.3103, 0.87, 0.3681, 0.8512, 0.3114, 0.8668, 0.3654, 0.8492, 0.3654, 0.8492, 0.3114, 0.8668, 0.3626, 0.8472, 0.3124, 0.8635, 0.3114, 0.8668, 0.3654, 0.8492, 0.3124, 0.8635, 0.3626, 0.8472, 0.3626, 0.8472, 0.3124, 0.8635, 0.3577, 0.8437, 0.3143, 0.8578, 0.3124, 0.8635, 0.3626, 0.8472, 0.3143, 0.8578, 0.3577, 0.8437, 0.3577, 0.8437, 0.3143, 0.8578, 0.1841, 0.9195, 0.2175, 0.9654, 0.2175, 0.9654, 0.1841, 0.9195, 0.2175, 0.9654, 0.1841, 0.9195, 0.1807, 0.9195, 0.2165, 0.9687, 0.1841, 0.9195, 0.2175, 0.8736, 0.2165, 0.8703, 0.1807, 0.9195, 0.2175, 0.8736, 0.1841, 0.9195, 0.1841, 0.9195, 0.2175, 0.8736, 0.2186, 0.9622, 0.1876, 0.9195, 0.1841, 0.9195, 0.2175, 0.9654, 0.1876, 0.9195, 0.2186, 0.8768, 0.2175, 0.8736, 0.1841, 0.9195, 0.1876, 0.9195, 0.2186, 0.9622, 0.2186, 0.9622, 0.1876, 0.9195, 0.2186, 0.8768, 0.1876, 0.9195, 0.1876, 0.9195, 0.2186, 0.8768, 0.2204, 0.9564, 0.1936, 0.9195, 0.1876, 0.9195, 0.2186, 0.9622, 0.1936, 0.9195, 0.2204, 0.8825, 0.2186, 0.8768, 0.1876, 0.9195, 0.1936, 0.9195, 0.2204, 0.9564, 0.2204, 0.9564, 0.1936, 0.9195, 0.2204, 0.8825, 0.1936, 0.9195, 0.1936, 0.9195, 0.2204, 0.8825, 0.1936, 0.9195, 0.2204, 0.9564, 0.2639, 0.9423, 0.2639, 0.8966, 0.2204, 0.8825, 0.2639, 0.8966, 0.2204, 0.8825, 0.2204, 0.8825, 0.2639, 0.8966, 0.2639, 0.9423, 0.2639, 0.8966, 0.2639, 0.8966, 0.2639, 0.9423, 0.2639, 0.8966, 0.2639, 0.9423, 0.2687, 0.9459, 0.2687, 0.8931, 0.2204, 0.8825, 0.2639, 0.8966, 0.2687, 0.8931, 0.2186, 0.8768, 0.2687, 0.9459, 0.2687, 0.8931, 0.2687, 0.8931, 0.2687, 0.9459, 0.2687, 0.8931, 0.2186, 0.8768, 0.2186, 0.8768, 0.2687, 0.8931, 0.2687, 0.8931, 0.2687, 0.9459, 0.2715, 0.9479, 0.2715, 0.8911, 0.2186, 0.8768, 0.2687, 0.8931, 0.2715, 0.8911, 0.2175, 0.8736, 0.2715, 0.9479, 0.2715, 0.8911, 0.2715, 0.8911, 0.2715, 0.9479, 0.2715, 0.8911, 0.2175, 0.8736, 0.2175, 0.8736, 0.2715, 0.8911, 0.2715, 0.8911, 0.2715, 0.9479, 0.2743, 0.9499, 0.2743, 0.8891, 0.2175, 0.8736, 0.2715, 0.8911, 0.2743, 0.8891, 0.2165, 0.8703, 0.1804, 0.8512, 0.1595, 0.836, 0.1386, 0.8208, 0.1804, 0.7904, 0.1804, 0.7904, 0.1386, 0.8208, 0.1306, 0.7962, 0.1226, 0.7716, 0.1226, 0.7716, 0.1306, 0.7962, 0.1386, 0.8208, 0.08687, 0.8208, 0.08687, 0.8208, 0.1386, 0.8208, 0.1226, 0.87, 0.1226, 0.87, 0.1386, 0.8208, 0.1595, 0.836, 0.1804, 0.8512, 0.2715, 0.9479, 0.2175, 0.9654, 0.2165, 0.9687, 0.2743, 0.9499, 0.2175, 0.9654, 0.2715, 0.9479, 0.2715, 0.9479, 0.2175, 0.9654, 0.2687, 0.9459, 0.2186, 0.9622, 0.2175, 0.9654, 0.2715, 0.9479, 0.2186, 0.9622, 0.2687, 0.9459, 0.2687, 0.9459, 0.2186, 0.9622, 0.2639, 0.9423, 0.2204, 0.9564, 0.2186, 0.9622, 0.2687, 0.9459, 0.2204, 0.9564, 0.2639, 0.9423, 0.2639, 0.9423, 0.2204, 0.9564, 0.09029, 0.9195, 0.1237, 0.9654, 0.1237, 0.9654, 0.09029, 0.9195, 0.1237, 0.9654, 0.09029, 0.9195, 0.08687, 0.9195, 0.1226, 0.9687, 0.09029, 0.9195, 0.1237, 0.8736, 0.1226, 0.8703, 0.08687, 0.9195, 0.1237, 0.8736, 0.09029, 0.9195, 0.09029, 0.9195, 0.1237, 0.8736, 0.1247, 0.9622, 0.09373, 0.9195, 0.09029, 0.9195, 0.1237, 0.9654, 0.09373, 0.9195, 0.1247, 0.8768, 0.1237, 0.8736, 0.09029, 0.9195, 0.09373, 0.9195, 0.1247, 0.9622, 0.1247, 0.9622, 0.09373, 0.9195, 0.1247, 0.8768, 0.09373, 0.9195, 0.09373, 0.9195, 0.1247, 0.8768, 0.1266, 0.9564, 0.09972, 0.9195, 0.09373, 0.9195, 0.1247, 0.9622, 0.09972, 0.9195, 0.1266, 0.8825, 0.1247, 0.8768, 0.09373, 0.9195, 0.09972, 0.9195, 0.1266, 0.9564, 0.1266, 0.9564, 0.09972, 0.9195, 0.1266, 0.8825, 0.09972, 0.9195, 0.09972, 0.9195, 0.1266, 0.8825, 0.09972, 0.9195, 0.1266, 0.9564, 0.17, 0.9423, 0.17, 0.8966, 0.1266, 0.8825, 0.17, 0.8966, 0.1266, 0.8825, 0.1266, 0.8825, 0.17, 0.8966, 0.17, 0.9423, 0.17, 0.8966, 0.17, 0.8966, 0.17, 0.9423, 0.17, 0.8966, 0.17, 0.9423, 0.1749, 0.9459, 0.1749, 0.8931, 0.1266, 0.8825, 0.17, 0.8966, 0.1749, 0.8931, 0.1247, 0.8768, 0.1749, 0.9459, 0.1749, 0.8931, 0.1749, 0.8931, 0.1749, 0.9459, 0.1749, 0.8931, 0.1247, 0.8768, 0.1247, 0.8768, 0.1749, 0.8931, 0.1749, 0.8931, 0.1749, 0.9459, 0.1777, 0.9479, 0.1777, 0.8911, 0.1247, 0.8768, 0.1749, 0.8931, 0.1777, 0.8911, 0.1237, 0.8736, 0.1777, 0.9479, 0.1777, 0.8911, 0.1777, 0.8911, 0.1777, 0.9479, 0.1777, 0.8911, 0.1237, 0.8736, 0.1237, 0.8736, 0.1777, 0.8911, 0.1777, 0.8911, 0.1777, 0.9479, 0.1804, 0.9499, 0.1804, 0.8891, 0.1237, 0.8736, 0.1777, 0.8911, 0.1804, 0.8891, 0.1226, 0.8703, 0.3681, 0.6539, 0.3472, 0.6387, 0.3263, 0.6235, 0.3681, 0.5931, 0.3681, 0.5931, 0.3263, 0.6235, 0.3183, 0.5989, 0.3103, 0.5743, 0.3103, 0.5743, 0.3183, 0.5989, 0.3263, 0.6235, 0.2746, 0.6235, 0.2746, 0.6235, 0.3263, 0.6235, 0.3103, 0.6727, 0.3103, 0.6727, 0.3263, 0.6235, 0.3472, 0.6387, 0.3681, 0.6539, 0.1777, 0.9479, 0.1237, 0.9654, 0.1226, 0.9687, 0.1804, 0.9499, 0.1237, 0.9654, 0.1777, 0.9479, 0.1777, 0.9479, 0.1237, 0.9654, 0.1749, 0.9459, 0.1247, 0.9622, 0.1237, 0.9654, 0.1777, 0.9479, 0.1247, 0.9622, 0.1749, 0.9459, 0.1749, 0.9459, 0.1247, 0.9622, 0.17, 0.9423, 0.1266, 0.9564, 0.1247, 0.9622, 0.1749, 0.9459, 0.1266, 0.9564, 0.17, 0.9423, 0.17, 0.9423, 0.1266, 0.9564, 0.3719, 0.6235, 0.4052, 0.6694, 0.4052, 0.6694, 0.3719, 0.6235, 0.4052, 0.6694, 0.3719, 0.6235, 0.3684, 0.6235, 0.4042, 0.6727, 0.3719, 0.6235, 0.4052, 0.5775, 0.4042, 0.5743, 0.3684, 0.6235, 0.4052, 0.5775, 0.3719, 0.6235, 0.3719, 0.6235, 0.4052, 0.5775, 0.4063, 0.6661, 0.3753, 0.6235, 0.3719, 0.6235, 0.4052, 0.6694, 0.3753, 0.6235, 0.4063, 0.5808, 0.4052, 0.5775, 0.3719, 0.6235, 0.3753, 0.6235, 0.4063, 0.6661, 0.4063, 0.6661, 0.3753, 0.6235, 0.4063, 0.5808, 0.3753, 0.6235, 0.3753, 0.6235, 0.4063, 0.5808, 0.4081, 0.6604, 0.3813, 0.6235, 0.3753, 0.6235, 0.4063, 0.6661, 0.3813, 0.6235, 0.4081, 0.5865, 0.4063, 0.5808, 0.3753, 0.6235, 0.3813, 0.6235, 0.4081, 0.6604, 0.4081, 0.6604, 0.3813, 0.6235, 0.4081, 0.5865, 0.3813, 0.6235, 0.3813, 0.6235, 0.4081, 0.5865, 0.3813, 0.6235, 0.4081, 0.6604, 0.4516, 0.6463, 0.4516, 0.6006, 0.4081, 0.5865, 0.4516, 0.6006, 0.4081, 0.5865, 0.4081, 0.5865, 0.4516, 0.6006, 0.4516, 0.6463, 0.4516, 0.6006, 0.4516, 0.6006, 0.4516, 0.6463, 0.4516, 0.6006, 0.4516, 0.6463, 0.4564, 0.6498, 0.4564, 0.5971, 0.4081, 0.5865, 0.4516, 0.6006, 0.4564, 0.5971, 0.4063, 0.5808, 0.4564, 0.6498, 0.4564, 0.5971, 0.4564, 0.5971, 0.4564, 0.6498, 0.4564, 0.5971, 0.4063, 0.5808, 0.4063, 0.5808, 0.4564, 0.5971, 0.4564, 0.5971, 0.4564, 0.6498, 0.4592, 0.6519, 0.4592, 0.5951, 0.4063, 0.5808, 0.4564, 0.5971, 0.4592, 0.5951, 0.4052, 0.5775, 0.4592, 0.6519, 0.4592, 0.5951, 0.4592, 0.5951, 0.4592, 0.6519, 0.4592, 0.5951, 0.4052, 0.5775, 0.4052, 0.5775, 0.4592, 0.5951, 0.4592, 0.5951, 0.4592, 0.6519, 0.462, 0.6539, 0.462, 0.5931, 0.4052, 0.5775, 0.4592, 0.5951, 0.462, 0.5931, 0.4042, 0.5743, 0.2743, 0.7525, 0.2534, 0.7373, 0.2324, 0.7221, 0.2743, 0.6918, 0.2743, 0.6918, 0.2324, 0.7221, 0.2245, 0.6976, 0.2165, 0.673, 0.2165, 0.673, 0.2245, 0.6976, 0.2324, 0.7221, 0.1807, 0.7221, 0.1807, 0.7221, 0.2324, 0.7221, 0.2165, 0.7713, 0.2165, 0.7713, 0.2324, 0.7221, 0.2534, 0.7373, 0.2743, 0.7525, 0.4592, 0.6519, 0.4052, 0.6694, 0.4042, 0.6727, 0.462, 0.6539, 0.4052, 0.6694, 0.4592, 0.6519, 0.4592, 0.6519, 0.4052, 0.6694, 0.4564, 0.6498, 0.4063, 0.6661, 0.4052, 0.6694, 0.4592, 0.6519, 0.4063, 0.6661, 0.4564, 0.6498, 0.4564, 0.6498, 0.4063, 0.6661, 0.4516, 0.6463, 0.4081, 0.6604, 0.4063, 0.6661, 0.4564, 0.6498, 0.4081, 0.6604, 0.4516, 0.6463, 0.4516, 0.6463, 0.4081, 0.6604, 0.3719, 0.8208, 0.4052, 0.8668, 0.4052, 0.8668, 0.3719, 0.8208, 0.4052, 0.8668, 0.3719, 0.8208, 0.3684, 0.8208, 0.4042, 0.87, 0.3719, 0.8208, 0.4052, 0.7749, 0.4042, 0.7716, 0.3684, 0.8208, 0.4052, 0.7749, 0.3719, 0.8208, 0.3719, 0.8208, 0.4052, 0.7749, 0.4063, 0.8635, 0.3753, 0.8208, 0.3719, 0.8208, 0.4052, 0.8668, 0.3753, 0.8208, 0.4063, 0.7782, 0.4052, 0.7749, 0.3719, 0.8208, 0.3753, 0.8208, 0.4063, 0.8635, 0.4063, 0.8635, 0.3753, 0.8208, 0.4063, 0.7782, 0.3753, 0.8208, 0.3753, 0.8208, 0.4063, 0.7782, 0.4081, 0.8578, 0.3813, 0.8208, 0.3753, 0.8208, 0.4063, 0.8635, 0.3813, 0.8208, 0.4081, 0.7839, 0.4063, 0.7782, 0.3753, 0.8208, 0.3813, 0.8208, 0.4081, 0.8578, 0.4081, 0.8578, 0.3813, 0.8208, 0.4081, 0.7839, 0.3813, 0.8208, 0.3813, 0.8208, 0.4081, 0.7839, 0.3813, 0.8208, 0.4081, 0.8578, 0.4516, 0.8437, 0.4516, 0.798, 0.4081, 0.7839, 0.4516, 0.798, 0.4081, 0.7839, 0.4081, 0.7839, 0.4516, 0.798, 0.4516, 0.8437, 0.4516, 0.798, 0.4516, 0.798, 0.4516, 0.8437, 0.4516, 0.798, 0.4516, 0.8437, 0.4564, 0.8472, 0.4564, 0.7945, 0.4081, 0.7839, 0.4516, 0.798, 0.4564, 0.7945, 0.4063, 0.7782, 0.4564, 0.8472, 0.4564, 0.7945, 0.4564, 0.7945, 0.4564, 0.8472, 0.4564, 0.7945, 0.4063, 0.7782, 0.4063, 0.7782, 0.4564, 0.7945, 0.4564, 0.7945, 0.4564, 0.8472, 0.4592, 0.8492, 0.4592, 0.7924, 0.4063, 0.7782, 0.4564, 0.7945, 0.4592, 0.7924, 0.4052, 0.7749, 0.4592, 0.8492, 0.4592, 0.7924, 0.4592, 0.7924, 0.4592, 0.8492, 0.4592, 0.7924, 0.4052, 0.7749, 0.4052, 0.7749, 0.4592, 0.7924, 0.4592, 0.7924, 0.4592, 0.8492, 0.462, 0.8512, 0.462, 0.7904, 0.4052, 0.7749, 0.4592, 0.7924, 0.462, 0.7904, 0.4042, 0.7716, 0.2743, 0.8512, 0.2534, 0.836, 0.2324, 0.8208, 0.2743, 0.7904, 0.2743, 0.7904, 0.2324, 0.8208, 0.2245, 0.7962, 0.2165, 0.7716, 0.2165, 0.7716, 0.2245, 0.7962, 0.2324, 0.8208, 0.1807, 0.8208, 0.1807, 0.8208, 0.2324, 0.8208, 0.2165, 0.87, 0.2165, 0.87, 0.2324, 0.8208, 0.2534, 0.836, 0.2743, 0.8512, 0.4592, 0.8492, 0.4052, 0.8668, 0.4042, 0.87, 0.462, 0.8512, 0.4052, 0.8668, 0.4592, 0.8492, 0.4592, 0.8492, 0.4052, 0.8668, 0.4564, 0.8472, 0.4063, 0.8635, 0.4052, 0.8668, 0.4592, 0.8492, 0.4063, 0.8635, 0.4564, 0.8472, 0.4564, 0.8472, 0.4063, 0.8635, 0.4516, 0.8437, 0.4081, 0.8578, 0.4063, 0.8635, 0.4564, 0.8472, 0.4081, 0.8578, 0.4516, 0.8437, 0.4516, 0.8437, 0.4081, 0.8578, 0.278, 0.9195, 0.3114, 0.9654, 0.3114, 0.9654, 0.278, 0.9195, 0.3114, 0.9654, 0.278, 0.9195, 0.2746, 0.9195, 0.3103, 0.9687, 0.278, 0.9195, 0.3114, 0.8736, 0.3103, 0.8703, 0.2746, 0.9195, 0.3114, 0.8736, 0.278, 0.9195, 0.278, 0.9195, 0.3114, 0.8736, 0.3124, 0.9622, 0.2814, 0.9195, 0.278, 0.9195, 0.3114, 0.9654, 0.2814, 0.9195, 0.3124, 0.8768, 0.3114, 0.8736, 0.278, 0.9195, 0.2814, 0.9195, 0.3124, 0.9622, 0.3124, 0.9622, 0.2814, 0.9195, 0.3124, 0.8768, 0.2814, 0.9195, 0.2814, 0.9195, 0.3124, 0.8768, 0.3143, 0.9564, 0.2874, 0.9195, 0.2814, 0.9195, 0.3124, 0.9622, 0.2874, 0.9195, 0.3143, 0.8825, 0.3124, 0.8768, 0.2814, 0.9195, 0.2874, 0.9195, 0.3143, 0.9564, 0.3143, 0.9564, 0.2874, 0.9195, 0.3143, 0.8825, 0.2874, 0.9195, 0.2874, 0.9195, 0.3143, 0.8825, 0.2874, 0.9195, 0.3143, 0.9564, 0.3577, 0.9423, 0.3577, 0.8966, 0.3143, 0.8825, 0.3577, 0.8966, 0.3143, 0.8825, 0.3143, 0.8825, 0.3577, 0.8966, 0.3577, 0.9423, 0.3577, 0.8966, 0.3577, 0.8966, 0.3577, 0.9423, 0.3577, 0.8966, 0.3577, 0.9423, 0.3626, 0.9459, 0.3626, 0.8931, 0.3143, 0.8825, 0.3577, 0.8966, 0.3626, 0.8931, 0.3124, 0.8768, 0.3626, 0.9459, 0.3626, 0.8931, 0.3626, 0.8931, 0.3626, 0.9459, 0.3626, 0.8931, 0.3124, 0.8768, 0.3124, 0.8768, 0.3626, 0.8931, 0.3626, 0.8931, 0.3626, 0.9459, 0.3654, 0.9479, 0.3654, 0.8911, 0.3124, 0.8768, 0.3626, 0.8931, 0.3654, 0.8911, 0.3114, 0.8736, 0.3654, 0.9479, 0.3654, 0.8911, 0.3654, 0.8911, 0.3654, 0.9479, 0.3654, 0.8911, 0.3114, 0.8736, 0.3114, 0.8736, 0.3654, 0.8911, 0.3654, 0.8911, 0.3654, 0.9479, 0.3681, 0.9499, 0.3681, 0.8891, 0.3114, 0.8736, 0.3654, 0.8911, 0.3681, 0.8891, 0.3103, 0.8703, 0.1804, 0.6539, 0.1595, 0.6387, 0.1386, 0.6235, 0.1804, 0.5931, 0.1804, 0.5931, 0.1386, 0.6235, 0.1306, 0.5989, 0.1226, 0.5743, 0.1226, 0.5743, 0.1306, 0.5989, 0.1386, 0.6235, 0.08687, 0.6235, 0.08687, 0.6235, 0.1386, 0.6235, 0.1226, 0.6727, 0.1226, 0.6727, 0.1386, 0.6235, 0.1595, 0.6387, 0.1804, 0.6539, 0.3654, 0.9479, 0.3114, 0.9654, 0.3103, 0.9687, 0.3681, 0.9499, 0.3114, 0.9654, 0.3654, 0.9479, 0.3654, 0.9479, 0.3114, 0.9654, 0.3626, 0.9459, 0.3124, 0.9622, 0.3114, 0.9654, 0.3654, 0.9479, 0.3124, 0.9622, 0.3626, 0.9459, 0.3626, 0.9459, 0.3124, 0.9622, 0.3577, 0.9423, 0.3143, 0.9564, 0.3124, 0.9622, 0.3626, 0.9459, 0.3143, 0.9564, 0.3577, 0.9423, 0.3577, 0.9423, 0.3143, 0.9564, 0.86, 0.8896, 0.875, 0.9046, 0.875, 0.9293, 0.86, 0.9443, 0.8353, 0.9443, 0.8203, 0.9293, 0.8203, 0.9046, 0.8353, 0.8896, 0.6548, 0.7791, 0.6001, 0.7791, 0.6001, 0.7641, 0.6548, 0.7641, 0.6548, 0.5999, 0.6001, 0.5999, 0.6001, 0.5753, 0.6548, 0.5753, 0.6001, 0.5999, 0.6548, 0.5999, 0.6548, 0.63, 0.6001, 0.63, 0.6548, 0.6547, 0.6001, 0.6547, 0.6001, 0.63, 0.6548, 0.63, 0.6001, 0.6547, 0.6548, 0.6547, 0.6548, 0.6847, 0.6001, 0.6847, 0.6548, 0.7094, 0.6001, 0.7094, 0.6001, 0.6847, 0.6548, 0.6847, 0.6001, 0.7094, 0.6548, 0.7094, 0.6548, 0.7394, 0.6001, 0.7394, 0.6548, 0.7641, 0.6001, 0.7641, 0.6001, 0.7394, 0.6548, 0.7394, 0.86, 0.7795, 0.875, 0.7945, 0.875, 0.8192, 0.86, 0.8342, 0.8353, 0.8342, 0.8203, 0.8192, 0.8203, 0.7945, 0.8353, 0.7795, 0.6948, 0.8345, 0.7098, 0.8496, 0.7098, 0.8742, 0.6948, 0.8892, 0.6702, 0.8892, 0.6551, 0.8742, 0.6551, 0.8496, 0.6702, 0.8345, 0.82, 0.7791, 0.7653, 0.7791, 0.7653, 0.7641, 0.82, 0.7641, 0.82, 0.5999, 0.7653, 0.5999, 0.7653, 0.5753, 0.82, 0.5753, 0.7653, 0.5999, 0.82, 0.5999, 0.82, 0.63, 0.7653, 0.63, 0.82, 0.6547, 0.7653, 0.6547, 0.7653, 0.63, 0.82, 0.63, 0.7653, 0.6547, 0.82, 0.6547, 0.82, 0.6847, 0.7653, 0.6847, 0.82, 0.7094, 0.7653, 0.7094, 0.7653, 0.6847, 0.82, 0.6847, 0.7653, 0.7094, 0.82, 0.7094, 0.82, 0.7394, 0.7653, 0.7394, 0.82, 0.7641, 0.7653, 0.7641, 0.7653, 0.7394, 0.82, 0.7394, 0.7499, 0.7795, 0.7649, 0.7945, 0.7649, 0.8192, 0.7499, 0.8342, 0.7252, 0.8342, 0.7102, 0.8192, 0.7102, 0.7945, 0.7252, 0.7795, 0.6948, 0.8896, 0.7098, 0.9046, 0.7098, 0.9293, 0.6948, 0.9443, 0.6702, 0.9443, 0.6551, 0.9293, 0.6551, 0.9046, 0.6702, 0.8896, 0.9301, 0.7791, 0.8754, 0.7791, 0.8754, 0.7641, 0.9301, 0.7641, 0.9301, 0.5999, 0.8754, 0.5999, 0.8754, 0.5753, 0.9301, 0.5753, 0.8754, 0.5999, 0.9301, 0.5999, 0.9301, 0.63, 0.8754, 0.63, 0.9301, 0.6547, 0.8754, 0.6547, 0.8754, 0.63, 0.9301, 0.63, 0.8754, 0.6547, 0.9301, 0.6547, 0.9301, 0.6847, 0.8754, 0.6847, 0.9301, 0.7094, 0.8754, 0.7094, 0.8754, 0.6847, 0.9301, 0.6847, 0.8754, 0.7094, 0.9301, 0.7094, 0.9301, 0.7394, 0.8754, 0.7394, 0.9301, 0.7641, 0.8754, 0.7641, 0.8754, 0.7394, 0.9301, 0.7394, 0.6398, 0.7795, 0.6548, 0.7945, 0.6548, 0.8192, 0.6398, 0.8342, 0.6151, 0.8342, 0.6001, 0.8192, 0.6001, 0.7945, 0.6151, 0.7795, 0.6948, 0.7795, 0.7098, 0.7945, 0.7098, 0.8192, 0.6948, 0.8342, 0.6702, 0.8342, 0.6551, 0.8192, 0.6551, 0.7945, 0.6702, 0.7795, 0.875, 0.7791, 0.8203, 0.7791, 0.8203, 0.7641, 0.875, 0.7641, 0.875, 0.5999, 0.8203, 0.5999, 0.8203, 0.5753, 0.875, 0.5753, 0.8203, 0.5999, 0.875, 0.5999, 0.875, 0.63, 0.8203, 0.63, 0.875, 0.6547, 0.8203, 0.6547, 0.8203, 0.63, 0.875, 0.63, 0.8203, 0.6547, 0.875, 0.6547, 0.875, 0.6847, 0.8203, 0.6847, 0.875, 0.7094, 0.8203, 0.7094, 0.8203, 0.6847, 0.875, 0.6847, 0.8203, 0.7094, 0.875, 0.7094, 0.875, 0.7394, 0.8203, 0.7394, 0.875, 0.7641, 0.8203, 0.7641, 0.8203, 0.7394, 0.875, 0.7394, 0.8049, 0.7795, 0.82, 0.7945, 0.82, 0.8192, 0.8049, 0.8342, 0.7803, 0.8342, 0.7653, 0.8192, 0.7653, 0.7945, 0.7803, 0.7795, 0.6398, 0.8345, 0.6548, 0.8496, 0.6548, 0.8742, 0.6398, 0.8892, 0.6151, 0.8892, 0.6001, 0.8742, 0.6001, 0.8496, 0.6151, 0.8345, 0.7649, 0.7791, 0.7102, 0.7791, 0.7102, 0.7641, 0.7649, 0.7641, 0.7649, 0.5999, 0.7102, 0.5999, 0.7102, 0.5753, 0.7649, 0.5753, 0.7102, 0.5999, 0.7649, 0.5999, 0.7649, 0.63, 0.7102, 0.63, 0.7649, 0.6547, 0.7102, 0.6547, 0.7102, 0.63, 0.7649, 0.63, 0.7102, 0.6547, 0.7649, 0.6547, 0.7649, 0.6847, 0.7102, 0.6847, 0.7649, 0.7094, 0.7102, 0.7094, 0.7102, 0.6847, 0.7649, 0.6847, 0.7102, 0.7094, 0.7649, 0.7094, 0.7649, 0.7394, 0.7102, 0.7394, 0.7649, 0.7641, 0.7102, 0.7641, 0.7102, 0.7394, 0.7649, 0.7394, 0.7499, 0.8345, 0.7649, 0.8496, 0.7649, 0.8742, 0.7499, 0.8892, 0.7252, 0.8892, 0.7102, 0.8742, 0.7102, 0.8496, 0.7252, 0.8345, 0.8049, 0.8345, 0.82, 0.8496, 0.82, 0.8742, 0.8049, 0.8892, 0.7803, 0.8892, 0.7653, 0.8742, 0.7653, 0.8496, 0.7803, 0.8345, 0.7098, 0.7791, 0.6551, 0.7791, 0.6551, 0.7641, 0.7098, 0.7641, 0.7098, 0.5999, 0.6551, 0.5999, 0.6551, 0.5753, 0.7098, 0.5753, 0.6551, 0.5999, 0.7098, 0.5999, 0.7098, 0.63, 0.6551, 0.63, 0.7098, 0.6547, 0.6551, 0.6547, 0.6551, 0.63, 0.7098, 0.63, 0.6551, 0.6547, 0.7098, 0.6547, 0.7098, 0.6847, 0.6551, 0.6847, 0.7098, 0.7094, 0.6551, 0.7094, 0.6551, 0.6847, 0.7098, 0.6847, 0.6551, 0.7094, 0.7098, 0.7094, 0.7098, 0.7394, 0.6551, 0.7394, 0.7098, 0.7641, 0.6551, 0.7641, 0.6551, 0.7394, 0.7098, 0.7394, 0.86, 0.8345, 0.875, 0.8496, 0.875, 0.8742, 0.86, 0.8892, 0.8353, 0.8892, 0.8203, 0.8742, 0.8203, 0.8496, 0.8353, 0.8345, 0.6398, 0.8896, 0.6548, 0.9046, 0.6548, 0.9293, 0.6398, 0.9443, 0.6151, 0.9443, 0.6001, 0.9293, 0.6001, 0.9046, 0.6151, 0.8896, 0.5997, 0.9833, 0.545, 0.9833, 0.545, 0.9683, 0.5997, 0.9683, 0.5997, 0.8041, 0.545, 0.8041, 0.545, 0.7795, 0.5997, 0.7795, 0.545, 0.8041, 0.5997, 0.8041, 0.5997, 0.8342, 0.545, 0.8342, 0.5997, 0.8588, 0.545, 0.8588, 0.545, 0.8342, 0.5997, 0.8342, 0.545, 0.8588, 0.5997, 0.8588, 0.5997, 0.8889, 0.545, 0.8889, 0.5997, 0.9136, 0.545, 0.9136, 0.545, 0.8889, 0.5997, 0.8889, 0.545, 0.9136, 0.5997, 0.9136, 0.5997, 0.9436, 0.545, 0.9436, 0.5997, 0.9683, 0.545, 0.9683, 0.545, 0.9436, 0.5997, 0.9436, 0.7499, 0.8896, 0.7649, 0.9046, 0.7649, 0.9293, 0.7499, 0.9443, 0.7252, 0.9443, 0.7102, 0.9293, 0.7102, 0.9046, 0.7252, 0.8896, 0.8049, 0.8896, 0.82, 0.9046, 0.82, 0.9293, 0.8049, 0.9443, 0.7803, 0.9443, 0.7653, 0.9293, 0.7653, 0.9046, 0.7803, 0.8896, 0.5997, 0.7791, 0.545, 0.7791, 0.545, 0.7641, 0.5997, 0.7641, 0.5997, 0.5999, 0.545, 0.5999, 0.545, 0.5753, 0.5997, 0.5753, 0.545, 0.5999, 0.5997, 0.5999, 0.5997, 0.63, 0.545, 0.63, 0.5997, 0.6547, 0.545, 0.6547, 0.545, 0.63, 0.5997, 0.63, 0.545, 0.6547, 0.5997, 0.6547, 0.5997, 0.6847, 0.545, 0.6847, 0.5997, 0.7094, 0.545, 0.7094, 0.545, 0.6847, 0.5997, 0.6847, 0.545, 0.7094, 0.5997, 0.7094, 0.5997, 0.7394, 0.545, 0.7394, 0.5997, 0.7641, 0.545, 0.7641, 0.545, 0.7394, 0.5997, 0.7394, 0.9151, 0.7795, 0.9301, 0.7945, 0.9301, 0.8192, 0.9151, 0.8342, 0.8904, 0.8342, 0.8754, 0.8192, 0.8754, 0.7945, 0.8904, 0.7795, 0.7235, 0.5064, 0.7546, 0.5061, 0.7545, 0.5381, 0.7227, 0.5382, 0.4581, 0.5005, 0.4898, 0.5045, 0.4954, 0.54, 0.4639, 0.5376, 0.4553, 0.2596, 0.4932, 0.2755, 0.4933, 0.3037, 0.4562, 0.2903, 0.7318, 0.2587, 0.7544, 0.2537, 0.7545, 0.289, 0.7321, 0.2963, 0.6034, 0.2661, 0.643, 0.2686, 0.6484, 0.3002, 0.6161, 0.2952, 0.6014, 0.1367, 0.6321, 0.1385, 0.626, 0.1764, 0.5951, 0.1745, 0.7209, 0.1243, 0.7537, 0.1229, 0.753, 0.1554, 0.7172, 0.1601, 0.3425, 0.2427, 0.3683, 0.2405, 0.373, 0.2724, 0.348, 0.2764, 0.3187, 0.1221, 0.3507, 0.12, 0.3526, 0.1524, 0.3222, 0.1542, 0.4649, 0.1189, 0.4967, 0.1166, 0.4963, 0.1532, 0.4622, 0.1514, 0.3397, 0.5041, 0.3715, 0.502, 0.3712, 0.5371, 0.3389, 0.5385, 0.3436, 0.368, 0.3729, 0.3646, 0.3715, 0.3965, 0.3425, 0.3997, 0.4511, 0.3695, 0.4842, 0.3778, 0.4781, 0.4046, 0.4478, 0.3972, 0.603, 0.5162, 0.6374, 0.514, 0.6306, 0.5396, 0.5973, 0.5405, 0.5933, 0.4024, 0.6276, 0.4018, 0.6343, 0.4389, 0.6005, 0.4425, 0.7212, 0.3877, 0.7538, 0.3809, 0.7544, 0.4105, 0.7226, 0.414, 0.6587, 0.3984, 0.6889, 0.3937, 0.6926, 0.4207, 0.6636, 0.4295, 0.6722, 0.3357, 0.7009, 0.3359, 0.6929, 0.3667, 0.662, 0.3684, 0.7292, 0.3303, 0.7541, 0.3225, 0.7537, 0.3527, 0.7249, 0.3603, 0.5213, 0.388, 0.5581, 0.3974, 0.5622, 0.4353, 0.5186, 0.4184, 0.5356, 0.3326, 0.5796, 0.3268, 0.568, 0.3612, 0.5306, 0.3597, 0.6129, 0.326, 0.6424, 0.3315, 0.632, 0.3668, 0.5998, 0.3633, 0.5244, 0.5117, 0.5631, 0.5159, 0.5622, 0.5421, 0.528, 0.5435, 0.5203, 0.4516, 0.5678, 0.4667, 0.5663, 0.4912, 0.5212, 0.4815, 0.6105, 0.4719, 0.6424, 0.4672, 0.6425, 0.491, 0.6101, 0.4948, 0.399, 0.3628, 0.4239, 0.3644, 0.4222, 0.3938, 0.3976, 0.3939, 0.4004, 0.3034, 0.4256, 0.3078, 0.4253, 0.3363, 0.4, 0.3329, 0.4558, 0.318, 0.4927, 0.3292, 0.4901, 0.3533, 0.4542, 0.3439, 0.2789, 0.3674, 0.3105, 0.3681, 0.3105, 0.4007, 0.2783, 0.4018, 0.2786, 0.3091, 0.3144, 0.3102, 0.3113, 0.3375, 0.2786, 0.3375, 0.3464, 0.306, 0.3739, 0.3028, 0.3738, 0.3334, 0.3446, 0.3362, 0.273, 0.5159, 0.3065, 0.509, 0.3061, 0.5418, 0.2734, 0.545, 0.277, 0.4381, 0.3097, 0.4351, 0.3082, 0.472, 0.2751, 0.4772, 0.3417, 0.4326, 0.3709, 0.4296, 0.3711, 0.4654, 0.3409, 0.4681, 0.3897, 0.1221, 0.4282, 0.1218, 0.4245, 0.1529, 0.3877, 0.1528, 0.4, 0.05776, 0.4333, 0.05741, 0.4317, 0.08934, 0.3959, 0.09044, 0.4641, 0.05705, 0.4946, 0.05612, 0.49, 0.08402, 0.4625, 0.08743, 0.2668, 0.1301, 0.2939, 0.1276, 0.2942, 0.1572, 0.2665, 0.159, 0.2649, 0.0608, 0.2963, 0.06062, 0.2935, 0.09395, 0.2663, 0.09712, 0.3233, 0.05621, 0.3621, 0.05736, 0.3562, 0.08872, 0.318, 0.08719, 0.275, 0.2465, 0.3113, 0.2473, 0.317, 0.2826, 0.2781, 0.2798, 0.267, 0.1862, 0.2949, 0.184, 0.301, 0.2127, 0.2704, 0.2146, 0.3249, 0.1818, 0.3555, 0.1811, 0.3608, 0.2094, 0.3311, 0.2098, 0.6635, 0.1319, 0.6922, 0.126, 0.689, 0.1632, 0.6585, 0.1703, 0.6606, 0.05818, 0.6907, 0.05821, 0.6922, 0.09199, 0.6645, 0.09458, 0.7223, 0.05832, 0.7544, 0.05831, 0.7542, 0.09042, 0.7221, 0.09055, 0.5302, 0.1167, 0.5683, 0.1275, 0.5629, 0.1675, 0.5296, 0.1595, 0.5283, 0.0557, 0.5583, 0.05263, 0.5638, 0.08631, 0.5286, 0.08362, 0.5851, 0.04841, 0.6258, 0.05526, 0.6351, 0.1008, 0.599, 0.09359, 0.5264, 0.2767, 0.5636, 0.2701, 0.577, 0.2989, 0.5332, 0.3062, 0.5223, 0.1987, 0.5556, 0.2038, 0.5532, 0.2369, 0.5198, 0.2392, 0.5891, 0.208, 0.6227, 0.2089, 0.629, 0.2359, 0.5901, 0.2352, 0.674, 0.2685, 0.703, 0.2644, 0.704, 0.3023, 0.6763, 0.3033, 0.6562, 0.2024, 0.6874, 0.1964, 0.6961, 0.2281, 0.6639, 0.232, 0.7221, 0.1885, 0.7537, 0.1868, 0.7541, 0.2186, 0.7275, 0.2217, 0.3964, 0.2416, 0.4233, 0.2456, 0.4244, 0.2767, 0.3995, 0.273, 0.389, 0.1814, 0.4208, 0.1808, 0.4205, 0.211, 0.3925, 0.2104, 0.4522, 0.1806, 0.4886, 0.1907, 0.4883, 0.2336, 0.4497, 0.2153, 0.4009, 0.5006, 0.4291, 0.4997, 0.4333, 0.5369, 0.4028, 0.5369, 0.3971, 0.427, 0.4218, 0.4262, 0.4245, 0.4617, 0.3985, 0.463, 0.4471, 0.428, 0.4772, 0.434, 0.4825, 0.4677, 0.4511, 0.4622, 0.6675, 0.5103, 0.6952, 0.5073, 0.6915, 0.5385, 0.6615, 0.5389, 0.6702, 0.4574, 0.6977, 0.4484, 0.6986, 0.477, 0.6714, 0.4832, 0.7252, 0.4432, 0.7546, 0.4422, 0.7546, 0.4742, 0.7251, 0.4745, 0.6977, 0.4484, 0.7252, 0.4432, 0.7251, 0.4745, 0.6986, 0.477, 0.6926, 0.4207, 0.7226, 0.414, 0.7252, 0.4432, 0.6977, 0.4484, 0.7226, 0.414, 0.7544, 0.4105, 0.7546, 0.4422, 0.7252, 0.4432, 0.6424, 0.4672, 0.6702, 0.4574, 0.6714, 0.4832, 0.6425, 0.491, 0.6343, 0.4389, 0.6636, 0.4295, 0.6702, 0.4574, 0.6424, 0.4672, 0.6636, 0.4295, 0.6926, 0.4207, 0.6977, 0.4484, 0.6702, 0.4574, 0.6374, 0.514, 0.6675, 0.5103, 0.6615, 0.5389, 0.6306, 0.5396, 0.6425, 0.491, 0.6714, 0.4832, 0.6675, 0.5103, 0.6374, 0.514, 0.6714, 0.4832, 0.6986, 0.477, 0.6952, 0.5073, 0.6675, 0.5103, 0.4218, 0.4262, 0.4471, 0.428, 0.4511, 0.4622, 0.4245, 0.4617, 0.4222, 0.3938, 0.4478, 0.3972, 0.4471, 0.428, 0.4218, 0.4262, 0.4478, 0.3972, 0.4781, 0.4046, 0.4772, 0.434, 0.4471, 0.428, 0.3709, 0.4296, 0.3971, 0.427, 0.3985, 0.463, 0.3711, 0.4654, 0.3715, 0.3965, 0.3976, 0.3939, 0.3971, 0.427, 0.3709, 0.4296, 0.3976, 0.3939, 0.4222, 0.3938, 0.4218, 0.4262, 0.3971, 0.427, 0.3715, 0.502, 0.4009, 0.5006, 0.4028, 0.5369, 0.3712, 0.5371, 0.3711, 0.4654, 0.3985, 0.463, 0.4009, 0.5006, 0.3715, 0.502, 0.3985, 0.463, 0.4245, 0.4617, 0.4291, 0.4997, 0.4009, 0.5006, 0.4208, 0.1808, 0.4522, 0.1806, 0.4497, 0.2153, 0.4205, 0.211, 0.4245, 0.1529, 0.4622, 0.1514, 0.4522, 0.1806, 0.4208, 0.1808, 0.4622, 0.1514, 0.4963, 0.1532, 0.4886, 0.1907, 0.4522, 0.1806, 0.3555, 0.1811, 0.389, 0.1814, 0.3925, 0.2104, 0.3608, 0.2094, 0.3526, 0.1524, 0.3877, 0.1528, 0.389, 0.1814, 0.3555, 0.1811, 0.3877, 0.1528, 0.4245, 0.1529, 0.4208, 0.1808, 0.389, 0.1814, 0.3683, 0.2405, 0.3964, 0.2416, 0.3995, 0.273, 0.373, 0.2724, 0.3608, 0.2094, 0.3925, 0.2104, 0.3964, 0.2416, 0.3683, 0.2405, 0.3925, 0.2104, 0.4205, 0.211, 0.4233, 0.2456, 0.3964, 0.2416, 0.6874, 0.1964, 0.7221, 0.1885, 0.7275, 0.2217, 0.6961, 0.2281, 0.689, 0.1632, 0.7172, 0.1601, 0.7221, 0.1885, 0.6874, 0.1964, 0.7172, 0.1601, 0.753, 0.1554, 0.7537, 0.1868, 0.7221, 0.1885, 0.6227, 0.2089, 0.6562, 0.2024, 0.6639, 0.232, 0.629, 0.2359, 0.626, 0.1764, 0.6585, 0.1703, 0.6562, 0.2024, 0.6227, 0.2089, 0.6585, 0.1703, 0.689, 0.1632, 0.6874, 0.1964, 0.6562, 0.2024, 0.643, 0.2686, 0.674, 0.2685, 0.6763, 0.3033, 0.6484, 0.3002, 0.629, 0.2359, 0.6639, 0.232, 0.674, 0.2685, 0.643, 0.2686, 0.6639, 0.232, 0.6961, 0.2281, 0.703, 0.2644, 0.674, 0.2685, 0.5556, 0.2038, 0.5891, 0.208, 0.5901, 0.2352, 0.5532, 0.2369, 0.5629, 0.1675, 0.5951, 0.1745, 0.5891, 0.208, 0.5556, 0.2038, 0.5951, 0.1745, 0.626, 0.1764, 0.6227, 0.2089, 0.5891, 0.208, 0.4886, 0.1907, 0.5223, 0.1987, 0.5198, 0.2392, 0.4883, 0.2336, 0.4963, 0.1532, 0.5296, 0.1595, 0.5223, 0.1987, 0.4886, 0.1907, 0.5296, 0.1595, 0.5629, 0.1675, 0.5556, 0.2038, 0.5223, 0.1987, 0.4932, 0.2755, 0.5264, 0.2767, 0.5332, 0.3062, 0.4933, 0.3037, 0.4883, 0.2336, 0.5198, 0.2392, 0.5264, 0.2767, 0.4932, 0.2755, 0.5198, 0.2392, 0.5532, 0.2369, 0.5636, 0.2701, 0.5264, 0.2767, 0.5583, 0.05263, 0.5851, 0.04841, 0.599, 0.09359, 0.5638, 0.08631, 0.5605, 0.02479, 0.5907, 0.02343, 0.5851, 0.04841, 0.5583, 0.05263, 0.5907, 0.02343, 0.6243, 0.02453, 0.6258, 0.05526, 0.5851, 0.04841, 0.4946, 0.05612, 0.5283, 0.0557, 0.5286, 0.08362, 0.49, 0.08402, 0.4976, 0.02572, 0.5294, 0.02555, 0.5283, 0.0557, 0.4946, 0.05612, 0.5294, 0.02555, 0.5605, 0.02479, 0.5583, 0.05263, 0.5283, 0.0557, 0.4967, 0.1166, 0.5302, 0.1167, 0.5296, 0.1595, 0.4963, 0.1532, 0.49, 0.08402, 0.5286, 0.08362, 0.5302, 0.1167, 0.4967, 0.1166, 0.5286, 0.08362, 0.5638, 0.08631, 0.5683, 0.1275, 0.5302, 0.1167, 0.6907, 0.05821, 0.7223, 0.05832, 0.7221, 0.09055, 0.6922, 0.09199, 0.6903, 0.02621, 0.7224, 0.02628, 0.7223, 0.05832, 0.6907, 0.05821, 0.7224, 0.02628, 0.7544, 0.0263, 0.7544, 0.05831, 0.7223, 0.05832, 0.6258, 0.05526, 0.6606, 0.05818, 0.6645, 0.09458, 0.6351, 0.1008, 0.6243, 0.02453, 0.658, 0.02588, 0.6606, 0.05818, 0.6258, 0.05526, 0.658, 0.02588, 0.6903, 0.02621, 0.6907, 0.05821, 0.6606, 0.05818, 0.6321, 0.1385, 0.6635, 0.1319, 0.6585, 0.1703, 0.626, 0.1764, 0.6351, 0.1008, 0.6645, 0.09458, 0.6635, 0.1319, 0.6321, 0.1385, 0.6645, 0.09458, 0.6922, 0.09199, 0.6922, 0.126, 0.6635, 0.1319, 0.2949, 0.184, 0.3249, 0.1818, 0.3311, 0.2098, 0.301, 0.2127, 0.2942, 0.1572, 0.3222, 0.1542, 0.3249, 0.1818, 0.2949, 0.184, 0.3222, 0.1542, 0.3526, 0.1524, 0.3555, 0.1811, 0.3249, 0.1818, 0.2415, 0.1873, 0.267, 0.1862, 0.2704, 0.2146, 0.2422, 0.2159, 0.2414, 0.1592, 0.2665, 0.159, 0.267, 0.1862, 0.2415, 0.1873, 0.2665, 0.159, 0.2942, 0.1572, 0.2949, 0.184, 0.267, 0.1862, 0.2436, 0.2465, 0.275, 0.2465, 0.2781, 0.2798, 0.2444, 0.2791, 0.2422, 0.2159, 0.2704, 0.2146, 0.275, 0.2465, 0.2436, 0.2465, 0.2704, 0.2146, 0.301, 0.2127, 0.3113, 0.2473, 0.275, 0.2465, 0.2963, 0.06062, 0.3233, 0.05621, 0.318, 0.08719, 0.2935, 0.09395, 0.3011, 0.02777, 0.3323, 0.02616, 0.3233, 0.05621, 0.2963, 0.06062, 0.3323, 0.02616, 0.3672, 0.02578, 0.3621, 0.05736, 0.3233, 0.05621, 0.233, 0.05752, 0.2649, 0.0608, 0.2663, 0.09712, 0.2393, 0.09583, 0.2353, 0.02479, 0.2677, 0.02698, 0.2649, 0.0608, 0.233, 0.05752, 0.2677, 0.02698, 0.3011, 0.02777, 0.2963, 0.06062, 0.2649, 0.0608, 0.2412, 0.1295, 0.2668, 0.1301, 0.2665, 0.159, 0.2414, 0.1592, 0.2393, 0.09583, 0.2663, 0.09712, 0.2668, 0.1301, 0.2412, 0.1295, 0.2663, 0.09712, 0.2935, 0.09395, 0.2939, 0.1276, 0.2668, 0.1301, 0.4333, 0.05741, 0.4641, 0.05705, 0.4625, 0.08743, 0.4317, 0.08934, 0.4341, 0.02581, 0.4659, 0.02582, 0.4641, 0.05705, 0.4333, 0.05741, 0.4659, 0.02582, 0.4976, 0.02572, 0.4946, 0.05612, 0.4641, 0.05705, 0.3621, 0.05736, 0.4, 0.05776, 0.3959, 0.09044, 0.3562, 0.08872, 0.3672, 0.02578, 0.4015, 0.02557, 0.4, 0.05776, 0.3621, 0.05736, 0.4015, 0.02557, 0.4341, 0.02581, 0.4333, 0.05741, 0.4, 0.05776, 0.3507, 0.12, 0.3897, 0.1221, 0.3877, 0.1528, 0.3526, 0.1524, 0.3562, 0.08872, 0.3959, 0.09044, 0.3897, 0.1221, 0.3507, 0.12, 0.3959, 0.09044, 0.4317, 0.08934, 0.4282, 0.1218, 0.3897, 0.1221, 0.3097, 0.4351, 0.3417, 0.4326, 0.3409, 0.4681, 0.3082, 0.472, 0.3105, 0.4007, 0.3425, 0.3997, 0.3417, 0.4326, 0.3097, 0.4351, 0.3425, 0.3997, 0.3715, 0.3965, 0.3709, 0.4296, 0.3417, 0.4326, 0.2441, 0.4412, 0.277, 0.4381, 0.2751, 0.4772, 0.2427, 0.4791, 0.2454, 0.4054, 0.2783, 0.4018, 0.277, 0.4381, 0.2441, 0.4412, 0.2783, 0.4018, 0.3105, 0.4007, 0.3097, 0.4351, 0.277, 0.4381, 0.2418, 0.5156, 0.273, 0.5159, 0.2734, 0.545, 0.2421, 0.5442, 0.2427, 0.4791, 0.2751, 0.4772, 0.273, 0.5159, 0.2418, 0.5156, 0.2751, 0.4772, 0.3082, 0.472, 0.3065, 0.509, 0.273, 0.5159, 0.3144, 0.3102, 0.3464, 0.306, 0.3446, 0.3362, 0.3113, 0.3375, 0.317, 0.2826, 0.348, 0.2764, 0.3464, 0.306, 0.3144, 0.3102, 0.348, 0.2764, 0.373, 0.2724, 0.3739, 0.3028, 0.3464, 0.306, 0.2449, 0.3105, 0.2786, 0.3091, 0.2786, 0.3375, 0.2458, 0.3407, 0.2444, 0.2791, 0.2781, 0.2798, 0.2786, 0.3091, 0.2449, 0.3105, 0.2781, 0.2798, 0.317, 0.2826, 0.3144, 0.3102, 0.2786, 0.3091, 0.2464, 0.3715, 0.2789, 0.3674, 0.2783, 0.4018, 0.2454, 0.4054, 0.2458, 0.3407, 0.2786, 0.3375, 0.2789, 0.3674, 0.2464, 0.3715, 0.2786, 0.3375, 0.3113, 0.3375, 0.3105, 0.3681, 0.2789, 0.3674, 0.4256, 0.3078, 0.4558, 0.318, 0.4542, 0.3439, 0.4253, 0.3363, 0.4244, 0.2767, 0.4562, 0.2903, 0.4558, 0.318, 0.4256, 0.3078, 0.4562, 0.2903, 0.4933, 0.3037, 0.4927, 0.3292, 0.4558, 0.318, 0.3739, 0.3028, 0.4004, 0.3034, 0.4, 0.3329, 0.3738, 0.3334, 0.373, 0.2724, 0.3995, 0.273, 0.4004, 0.3034, 0.3739, 0.3028, 0.3995, 0.273, 0.4244, 0.2767, 0.4256, 0.3078, 0.4004, 0.3034, 0.3729, 0.3646, 0.399, 0.3628, 0.3976, 0.3939, 0.3715, 0.3965, 0.3738, 0.3334, 0.4, 0.3329, 0.399, 0.3628, 0.3729, 0.3646, 0.4, 0.3329, 0.4253, 0.3363, 0.4239, 0.3644, 0.399, 0.3628, 0.5678, 0.4667, 0.6105, 0.4719, 0.6101, 0.4948, 0.5663, 0.4912, 0.5622, 0.4353, 0.6005, 0.4425, 0.6105, 0.4719, 0.5678, 0.4667, 0.6005, 0.4425, 0.6343, 0.4389, 0.6424, 0.4672, 0.6105, 0.4719, 0.4772, 0.434, 0.5203, 0.4516, 0.5212, 0.4815, 0.4825, 0.4677, 0.4781, 0.4046, 0.5186, 0.4184, 0.5203, 0.4516, 0.4772, 0.434, 0.5186, 0.4184, 0.5622, 0.4353, 0.5678, 0.4667, 0.5203, 0.4516, 0.4898, 0.5045, 0.5244, 0.5117, 0.528, 0.5435, 0.4954, 0.54, 0.4825, 0.4677, 0.5212, 0.4815, 0.5244, 0.5117, 0.4898, 0.5045, 0.5212, 0.4815, 0.5663, 0.4912, 0.5631, 0.5159, 0.5244, 0.5117, 0.5796, 0.3268, 0.6129, 0.326, 0.5998, 0.3633, 0.568, 0.3612, 0.577, 0.2989, 0.6161, 0.2952, 0.6129, 0.326, 0.5796, 0.3268, 0.6161, 0.2952, 0.6484, 0.3002, 0.6424, 0.3315, 0.6129, 0.326, 0.4927, 0.3292, 0.5356, 0.3326, 0.5306, 0.3597, 0.4901, 0.3533, 0.4933, 0.3037, 0.5332, 0.3062, 0.5356, 0.3326, 0.4927, 0.3292, 0.5332, 0.3062, 0.577, 0.2989, 0.5796, 0.3268, 0.5356, 0.3326, 0.4842, 0.3778, 0.5213, 0.388, 0.5186, 0.4184, 0.4781, 0.4046, 0.4901, 0.3533, 0.5306, 0.3597, 0.5213, 0.388, 0.4842, 0.3778, 0.5306, 0.3597, 0.568, 0.3612, 0.5581, 0.3974, 0.5213, 0.388, 0.7009, 0.3359, 0.7292, 0.3303, 0.7249, 0.3603, 0.6929, 0.3667, 0.704, 0.3023, 0.7321, 0.2963, 0.7292, 0.3303, 0.7009, 0.3359, 0.7321, 0.2963, 0.7545, 0.289, 0.7541, 0.3225, 0.7292, 0.3303, 0.6424, 0.3315, 0.6722, 0.3357, 0.662, 0.3684, 0.632, 0.3668, 0.6484, 0.3002, 0.6763, 0.3033, 0.6722, 0.3357, 0.6424, 0.3315, 0.6763, 0.3033, 0.704, 0.3023, 0.7009, 0.3359, 0.6722, 0.3357, 0.6276, 0.4018, 0.6587, 0.3984, 0.6636, 0.4295, 0.6343, 0.4389, 0.632, 0.3668, 0.662, 0.3684, 0.6587, 0.3984, 0.6276, 0.4018, 0.662, 0.3684, 0.6929, 0.3667, 0.6889, 0.3937, 0.6587, 0.3984, 0.6889, 0.3937, 0.7212, 0.3877, 0.7226, 0.414, 0.6926, 0.4207, 0.6929, 0.3667, 0.7249, 0.3603, 0.7212, 0.3877, 0.6889, 0.3937, 0.7249, 0.3603, 0.7537, 0.3527, 0.7538, 0.3809, 0.7212, 0.3877, 0.5581, 0.3974, 0.5933, 0.4024, 0.6005, 0.4425, 0.5622, 0.4353, 0.568, 0.3612, 0.5998, 0.3633, 0.5933, 0.4024, 0.5581, 0.3974, 0.5998, 0.3633, 0.632, 0.3668, 0.6276, 0.4018, 0.5933, 0.4024, 0.5631, 0.5159, 0.603, 0.5162, 0.5973, 0.5405, 0.5622, 0.5421, 0.5663, 0.4912, 0.6101, 0.4948, 0.603, 0.5162, 0.5631, 0.5159, 0.6101, 0.4948, 0.6425, 0.491, 0.6374, 0.514, 0.603, 0.5162, 0.4239, 0.3644, 0.4511, 0.3695, 0.4478, 0.3972, 0.4222, 0.3938, 0.4253, 0.3363, 0.4542, 0.3439, 0.4511, 0.3695, 0.4239, 0.3644, 0.4542, 0.3439, 0.4901, 0.3533, 0.4842, 0.3778, 0.4511, 0.3695, 0.3105, 0.3681, 0.3436, 0.368, 0.3425, 0.3997, 0.3105, 0.4007, 0.3113, 0.3375, 0.3446, 0.3362, 0.3436, 0.368, 0.3105, 0.3681, 0.3446, 0.3362, 0.3738, 0.3334, 0.3729, 0.3646, 0.3436, 0.368, 0.3065, 0.509, 0.3397, 0.5041, 0.3389, 0.5385, 0.3061, 0.5418, 0.3082, 0.472, 0.3409, 0.4681, 0.3397, 0.5041, 0.3065, 0.509, 0.3409, 0.4681, 0.3711, 0.4654, 0.3715, 0.502, 0.3397, 0.5041, 0.4282, 0.1218, 0.4649, 0.1189, 0.4622, 0.1514, 0.4245, 0.1529, 0.4317, 0.08934, 0.4625, 0.08743, 0.4649, 0.1189, 0.4282, 0.1218, 0.4625, 0.08743, 0.49, 0.08402, 0.4967, 0.1166, 0.4649, 0.1189, 0.2939, 0.1276, 0.3187, 0.1221, 0.3222, 0.1542, 0.2942, 0.1572, 0.2935, 0.09395, 0.318, 0.08719, 0.3187, 0.1221, 0.2939, 0.1276, 0.318, 0.08719, 0.3562, 0.08872, 0.3507, 0.12, 0.3187, 0.1221, 0.3113, 0.2473, 0.3425, 0.2427, 0.348, 0.2764, 0.317, 0.2826, 0.301, 0.2127, 0.3311, 0.2098, 0.3425, 0.2427, 0.3113, 0.2473, 0.3311, 0.2098, 0.3608, 0.2094, 0.3683, 0.2405, 0.3425, 0.2427, 0.6922, 0.126, 0.7209, 0.1243, 0.7172, 0.1601, 0.689, 0.1632, 0.6922, 0.09199, 0.7221, 0.09055, 0.7209, 0.1243, 0.6922, 0.126, 0.7221, 0.09055, 0.7542, 0.09042, 0.7537, 0.1229, 0.7209, 0.1243, 0.5683, 0.1275, 0.6014, 0.1367, 0.5951, 0.1745, 0.5629, 0.1675, 0.5638, 0.08631, 0.599, 0.09359, 0.6014, 0.1367, 0.5683, 0.1275, 0.599, 0.09359, 0.6351, 0.1008, 0.6321, 0.1385, 0.6014, 0.1367, 0.5636, 0.2701, 0.6034, 0.2661, 0.6161, 0.2952, 0.577, 0.2989, 0.5532, 0.2369, 0.5901, 0.2352, 0.6034, 0.2661, 0.5636, 0.2701, 0.5901, 0.2352, 0.629, 0.2359, 0.643, 0.2686, 0.6034, 0.2661, 0.703, 0.2644, 0.7318, 0.2587, 0.7321, 0.2963, 0.704, 0.3023, 0.6961, 0.2281, 0.7275, 0.2217, 0.7318, 0.2587, 0.703, 0.2644, 0.7275, 0.2217, 0.7541, 0.2186, 0.7544, 0.2537, 0.7318, 0.2587, 0.4233, 0.2456, 0.4553, 0.2596, 0.4562, 0.2903, 0.4244, 0.2767, 0.4205, 0.211, 0.4497, 0.2153, 0.4553, 0.2596, 0.4233, 0.2456, 0.4497, 0.2153, 0.4883, 0.2336, 0.4932, 0.2755, 0.4553, 0.2596, 0.4291, 0.4997, 0.4581, 0.5005, 0.4639, 0.5376, 0.4333, 0.5369, 0.4245, 0.4617, 0.4511, 0.4622, 0.4581, 0.5005, 0.4291, 0.4997, 0.4511, 0.4622, 0.4825, 0.4677, 0.4898, 0.5045, 0.4581, 0.5005, 0.6952, 0.5073, 0.7235, 0.5064, 0.7227, 0.5382, 0.6915, 0.5385, 0.6986, 0.477, 0.7251, 0.4745, 0.7235, 0.5064, 0.6952, 0.5073, 0.7251, 0.4745, 0.7546, 0.4742, 0.7546, 0.5061, 0.7235, 0.5064])
me_cone_019.materials.append(mat_material_002)
me_cone_019.update()

# ---- objects
ob_cone_013 = bpy.data.objects.new('Cone.013', me_cone_019)

# ---- transforms, parenting, visibility, modifiers, constraints
ob_cone_013.location = (-0.9957, 3.186, 1.285)
ob_cone_013.rotation_euler = (0.0, -0.0, 1.752)
ob_cone_013.scale = (0.7703, 0.7703, 0.7703)

# ---- collection membership
col_collection.objects.link(ob_cone_013)

# ---- scene / render settings (as saved in the file)
scene.frame_start = 1; scene.frame_end = 250; scene.frame_set(1)
scene.render.engine = 'BLENDER_EEVEE_NEXT'
scene.cycles.sampling_pattern = 'TABULATED_SOBOL'
scene.view_settings.view_transform = 'Filmic'
bpy.context.view_layer.update()

# ---- added for rendering (the .blend has no active camera and no usable light): camera, sun
cam_auto = bpy.data.cameras.new('AutoCamera')
cam_auto.lens = 50.0
cam_auto.sensor_width = 36.0
cam_auto.clip_end = 1000.0
ob_auto_camera = bpy.data.objects.new('AutoCamera', cam_auto)
scene.collection.objects.link(ob_auto_camera)
ob_auto_camera.location = (16.425, -19.7631, 14.3814)
ob_auto_camera.rotation_euler = (1.09748, -7.21219e-08, 0.694738)
scene.camera = ob_auto_camera
light_auto_sun = bpy.data.lights.new('AutoSun', 'SUN')
light_auto_sun.energy = 3.0
light_auto_sun.angle = 0.0523599
ob_auto_sun = bpy.data.objects.new('AutoSun', light_auto_sun)
scene.collection.objects.link(ob_auto_sun)
ob_auto_sun.rotation_euler = (0.872665, 0.174533, 0.523599)
bpy.context.view_layer.update()
